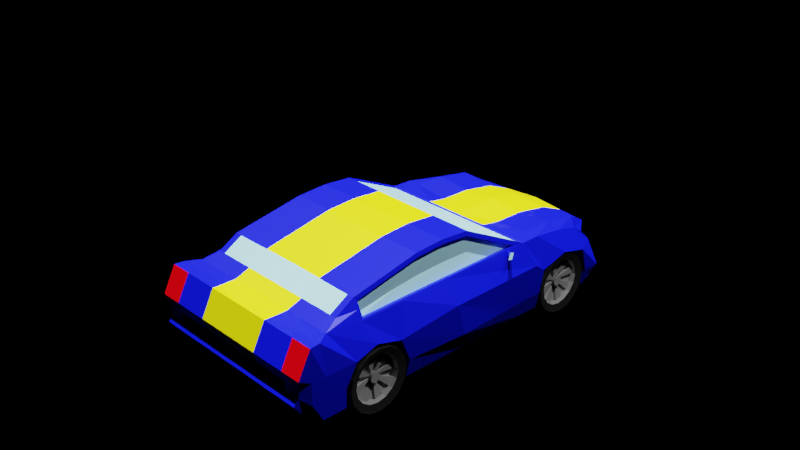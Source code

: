 # Source: car1.blend  (saved by Blender 3.3.6; exported with 4.5.12 LTS)
import bpy
from mathutils import Matrix  # noqa: F401  (used for matrix-valued properties, if any)

bpy.ops.wm.read_factory_settings(use_empty=True)
scene = bpy.context.scene
scene.name = 'Scene'

# ---- collections
col_collection = bpy.data.collections.new('Collection'); scene.collection.children.link(col_collection)

# ---- materials (node trees are filled in below, after node groups)
mat_material_001 = bpy.data.materials.new('Material.001')
mat_material_001.use_transparent_shadow = False
mat_material_002 = bpy.data.materials.new('Material.002')
mat_material_002.use_transparent_shadow = False
mat_material_003 = bpy.data.materials.new('Material.003')
mat_material_003.use_transparent_shadow = False
mat_material_004 = bpy.data.materials.new('Material.004')
mat_material_004.use_transparent_shadow = False
mat_material_005 = bpy.data.materials.new('Material.005')
mat_material_005.use_transparent_shadow = False
mat_material_006 = bpy.data.materials.new('Material.006')
mat_material_006.use_transparent_shadow = False
mat_material_007 = bpy.data.materials.new('Material.007')
mat_material_007.use_transparent_shadow = False
mat_material_008 = bpy.data.materials.new('Material.008')
mat_material_008.use_transparent_shadow = False

# ---- material node trees
mat_material_001.use_nodes = True; mat_material_001.node_tree.nodes.clear()
_N = mat_material_001.node_tree.nodes; _L = mat_material_001.node_tree.links
n0 = _N.new('ShaderNodeBsdfPrincipled'); n0.name = 'Principled BSDF'; n0.location = (10, 300)
n0.distribution = 'GGX'
n0.subsurface_method = 'RANDOM_WALK_SKIN'
n0.inputs[0].default_value = (0.0, 0.003442, 0.7874, 1.0)
n0.inputs[3].default_value = 1.45
n0.inputs[13].default_value = 0.4327
n0.inputs[27].default_value = (0.0, 0.0, 0.0, 1.0)
n0.inputs[28].default_value = 1.0
n1 = _N.new('ShaderNodeOutputMaterial'); n1.name = 'Material Output'; n1.location = (300, 300)
_L.new(n0.outputs[0], n1.inputs[0])
n1.is_active_output = True
mat_material_002.use_nodes = True; mat_material_002.node_tree.nodes.clear()
_N = mat_material_002.node_tree.nodes; _L = mat_material_002.node_tree.links
n0 = _N.new('ShaderNodeOutputMaterial'); n0.name = 'Material Output'; n0.location = (300, 300)
n1 = _N.new('ShaderNodeEmission'); n1.name = 'Emission'; n1.location = (10, 300)
n1.inputs[0].default_value = (0.3021, 0.6687, 1.0, 1.0)
n1.inputs[1].default_value = 5.0
_L.new(n1.outputs[0], n0.inputs[0])
n0.is_active_output = True
mat_material_003.use_nodes = True; mat_material_003.node_tree.nodes.clear()
_N = mat_material_003.node_tree.nodes; _L = mat_material_003.node_tree.links
n0 = _N.new('ShaderNodeBsdfPrincipled'); n0.name = 'Principled BSDF'; n0.location = (10, 300)
n0.distribution = 'GGX'
n0.subsurface_method = 'RANDOM_WALK_SKIN'
n0.inputs[0].default_value = (0.01834, 0.01834, 0.01834, 1.0)
n0.inputs[2].default_value = 0.7212
n0.inputs[3].default_value = 1.45
n0.inputs[13].default_value = 0.125
n0.inputs[27].default_value = (0.0, 0.0, 0.0, 1.0)
n0.inputs[28].default_value = 1.0
n1 = _N.new('ShaderNodeOutputMaterial'); n1.name = 'Material Output'; n1.location = (300, 300)
_L.new(n0.outputs[0], n1.inputs[0])
n1.is_active_output = True
mat_material_004.use_nodes = True; mat_material_004.node_tree.nodes.clear()
_N = mat_material_004.node_tree.nodes; _L = mat_material_004.node_tree.links
n0 = _N.new('ShaderNodeBsdfPrincipled'); n0.name = 'Principled BSDF'; n0.location = (10, 300)
n0.distribution = 'GGX'
n0.subsurface_method = 'RANDOM_WALK_SKIN'
n0.inputs[0].default_value = (0.3694, 0.3694, 0.3694, 1.0)
n0.inputs[2].default_value = 0.2692
n0.inputs[3].default_value = 1.45
n0.inputs[27].default_value = (0.0, 0.0, 0.0, 1.0)
n0.inputs[28].default_value = 1.0
n1 = _N.new('ShaderNodeOutputMaterial'); n1.name = 'Material Output'; n1.location = (300, 300)
_L.new(n0.outputs[0], n1.inputs[0])
n1.is_active_output = True
mat_material_005.use_nodes = True; mat_material_005.node_tree.nodes.clear()
_N = mat_material_005.node_tree.nodes; _L = mat_material_005.node_tree.links
n0 = _N.new('ShaderNodeBsdfPrincipled'); n0.name = 'Principled BSDF'; n0.location = (10, 300)
n0.distribution = 'GGX'
n0.subsurface_method = 'BURLEY'
n0.inputs[0].default_value = (0.3746, 0.7189, 0.8, 1.0)
n0.inputs[3].default_value = 1.45
n0.inputs[27].default_value = (0.0, 0.0, 0.0, 1.0)
n0.inputs[28].default_value = 1.0
n1 = _N.new('ShaderNodeOutputMaterial'); n1.name = 'Material Output'; n1.location = (300, 300)
_L.new(n0.outputs[0], n1.inputs[0])
n1.is_active_output = True
mat_material_006.use_nodes = True; mat_material_006.node_tree.nodes.clear()
_N = mat_material_006.node_tree.nodes; _L = mat_material_006.node_tree.links
n0 = _N.new('ShaderNodeBsdfPrincipled'); n0.name = 'Principled BSDF'; n0.location = (10, 300)
n0.distribution = 'GGX'
n0.subsurface_method = 'RANDOM_WALK_SKIN'
n0.inputs[0].default_value = (0.1833, 0.1833, 0.1833, 1.0)
n0.inputs[3].default_value = 1.45
n0.inputs[27].default_value = (0.0, 0.0, 0.0, 1.0)
n0.inputs[28].default_value = 1.0
n1 = _N.new('ShaderNodeOutputMaterial'); n1.name = 'Material Output'; n1.location = (300, 300)
_L.new(n0.outputs[0], n1.inputs[0])
n1.is_active_output = True
mat_material_007.use_nodes = True; mat_material_007.node_tree.nodes.clear()
_N = mat_material_007.node_tree.nodes; _L = mat_material_007.node_tree.links
n0 = _N.new('ShaderNodeBsdfPrincipled'); n0.name = 'Principled BSDF'; n0.location = (10, 300)
n0.distribution = 'GGX'
n0.subsurface_method = 'RANDOM_WALK_SKIN'
n0.inputs[0].default_value = (0.8, 0.0, 0.003972, 1.0)
n0.inputs[2].default_value = 0.2714
n0.inputs[3].default_value = 1.45
n0.inputs[13].default_value = 0.8714
n0.inputs[27].default_value = (0.0, 0.0, 0.0, 1.0)
n0.inputs[28].default_value = 5.0
n1 = _N.new('ShaderNodeOutputMaterial'); n1.name = 'Material Output'; n1.location = (300, 300)
_L.new(n0.outputs[0], n1.inputs[0])
n1.is_active_output = True
mat_material_008.use_nodes = True; mat_material_008.node_tree.nodes.clear()
_N = mat_material_008.node_tree.nodes; _L = mat_material_008.node_tree.links
n0 = _N.new('ShaderNodeBsdfPrincipled'); n0.name = 'Principled BSDF'; n0.location = (10, 300)
n0.distribution = 'GGX'
n0.subsurface_method = 'RANDOM_WALK_SKIN'
n0.inputs[0].default_value = (0.8, 0.7856, 0.0, 1.0)
n0.inputs[3].default_value = 1.45
n0.inputs[27].default_value = (0.0, 0.0, 0.0, 1.0)
n0.inputs[28].default_value = 1.0
n1 = _N.new('ShaderNodeOutputMaterial'); n1.name = 'Material Output'; n1.location = (300, 300)
_L.new(n0.outputs[0], n1.inputs[0])
n1.is_active_output = True

# ---- cameras
cam_camera = bpy.data.cameras.new('Camera')
cam_camera.clip_end = 100.0
cam_camera.ortho_scale = 7.314

# ---- lights
light_light = bpy.data.lights.new('Light', 'POINT')
light_light.transmission_factor = 0.0
light_light.energy = 1000.0
light_light.shadow_soft_size = 0.1
light_light.shadow_maximum_resolution = 0.006
light_light.use_absolute_resolution = True
light_sun = bpy.data.lights.new('Sun', 'SUN')
light_sun.transmission_factor = 0.0
light_sun.energy = 7.0
light_sun.shadow_soft_size = 0.125

# ---- meshes
me_cube_001 = bpy.data.meshes.new('Cube.001')
me_cube_001.from_pydata([(0.7977, 0.77, -1.033), (0.7977, 0.8283, -0.2105), (0.7977, 1.041, -1.033), (0.7977, 1.05, -0.2134), (0.0, 1.041, -1.033), (0.0, 1.05, -0.2134), (0.0, 0.7759, -1.033), (0.0, 0.8283, -0.2105), (0.7977, -0.8407, -1.033), (0.0, -0.8407, -1.033), (0.7977, -1.198, -1.033), (0.0, -1.198, -1.033), (0.7977, -1.758, -0.1847), (0.7977, -1.63, -0.9814), (0.0, -1.63, -0.9814), (0.0, -1.746, -0.1847), (0.7977, -1.896, -0.1861), (0.7977, -1.896, -0.9814), (0.0, -1.896, -0.9814), (0.0, -1.896, -0.1861), (0.7977, -2.016, -0.1811), (0.7977, -2.016, -0.9523), (0.0, -2.016, -0.9523), (0.0, -2.016, -0.1811), (0.7977, -2.157, -0.4594), (0.7977, -2.174, -0.7418), (0.0, -2.174, -0.7418), (0.0, -2.157, -0.4594), (0.0, 1.413, -0.2199), (0.7977, 1.413, -0.2199), (0.7977, 1.413, -1.033), (0.0, 1.413, -1.033), (0.0, 1.805, -0.2885), (0.7977, 1.805, -0.2885), (0.7977, 1.795, -1.033), (0.0, 1.805, -1.033), (0.0, 2.162, -0.4532), (0.7602, 2.031, -0.4538), (0.7383, 2.052, -1.033), (0.0, 2.118, -1.033), (0.7977, 1.087, -0.5823), (0.7977, -1.244, -0.4721), (0.7977, -0.9436, -0.5571), (0.7977, -1.493, -0.5525), (0.7977, -2.121, -0.5839), (0.0, -2.121, -0.5839), (0.7977, 1.413, -0.494), (0.7977, 1.725, -0.5745), (0.6835, 2.047, -0.5815), (0.0, 2.165, -0.6547), (0.7977, 1.025, -0.836), (0.7977, -1.198, -0.784), (0.7977, -0.8407, -0.8168), (0.7977, -1.625, -0.7795), (0.7977, -2.126, -0.6734), (0.0, -2.126, -0.6734), (0.7977, 1.413, -0.836), (0.7977, 1.794, -0.8526), (0.7378, 2.08, -0.8559), (0.0, 2.141, -0.8637), (0.7977, 0.08467, 0.1493), (0.0, 0.08467, 0.1493), (0.7977, -0.5937, 0.1557), (0.0, -0.5937, 0.1557), (0.7977, -1.383, -0.0009086), (0.0, -1.369, -0.0009086), (0.7977, -1.59, -0.1256), (0.0, -1.59, -0.1256), (1.039, 1.025, -0.836), (0.9865, 1.041, -1.033), (0.9865, 0.7759, -1.033), (0.9482, 1.05, -0.2134), (0.9468, 0.6869, -0.194), (1.039, 0.7709, -0.8304), (1.039, -0.8407, -0.8168), (0.9865, -0.8407, -1.033), (1.039, -1.625, -0.7795), (1.039, -1.63, -0.9814), (0.9455, -0.8409, -0.1992), (0.9386, -1.756, -0.1847), (0.8739, -1.588, -0.1256), (0.9453, -1.334, -0.2047), (1.039, -1.896, -0.7905), (1.039, -1.896, -0.9814), (1.023, -1.896, -0.1861), (1.039, -2.016, -0.7711), (0.9781, -2.016, -0.9523), (1.039, -2.016, -0.1811), (0.9911, -2.126, -0.6734), (0.9781, -2.174, -0.7418), (1.039, -2.157, -0.4594), (0.9255, 1.413, -0.276), (1.039, 1.794, -0.8526), (1.02, 1.79, -1.033), (0.9829, 1.853, -1.02), (0.9148, 1.689, -0.3446), (1.039, 1.992, -0.8471), (0.9125, 1.827, -0.444), (1.039, 1.087, -0.5823), (1.039, 0.9606, -0.4908), (1.039, -1.244, -0.4721), (1.039, -0.9436, -0.5571), (1.039, -1.493, -0.5525), (1.039, -1.853, -0.5404), (1.039, -2.016, -0.5338), (0.9911, -2.121, -0.5839), (1.039, 1.413, -0.494), (1.039, 1.725, -0.5745), (0.9347, 1.931, -0.5512), (0.8702, -0.5896, 0.1077), (0.8695, 0.07557, 0.1015), (0.8827, -1.347, -0.04251), (0.7493, 2.05, -0.4384), (0.6602, 2.059, -0.609), (0.9482, 1.927, -0.5632), (0.9271, 1.811, -0.428), (0.719, 1.97, -0.4765), (0.6423, 1.985, -0.6042), (0.8935, 1.87, -0.574), (0.8713, 1.766, -0.4668), (0.3969, 1.05, -0.249), (0.3969, 0.7759, -1.033), (0.3969, 1.041, -1.033), (0.3969, 0.8283, -0.2105), (0.3969, 1.805, -0.3241), (0.3969, -0.8407, -1.033), (0.3969, -1.198, -1.033), (0.3969, -1.63, -0.9814), (0.3969, -1.752, -0.1847), (0.3969, -1.896, -0.9814), (0.3969, -1.896, -0.1861), (0.3969, -2.016, -0.9523), (0.3969, -2.016, -0.1811), (0.3969, -2.174, -0.7418), (0.3969, -2.157, -0.4594), (0.3969, 1.413, -0.2555), (0.3969, 1.413, -1.033), (0.3969, 1.8, -1.033), (0.3969, 2.111, -0.4532), (0.3673, 2.102, -1.033), (0.3525, 2.147, -0.632), (0.3969, -2.121, -0.5839), (0.3969, -2.126, -0.6734), (0.3671, 2.122, -0.8598), (0.3969, 0.08467, 0.1493), (0.3969, -0.5937, 0.1557), (0.3969, -1.376, -0.0009086), (0.3969, -1.59, -0.1256), (0.3866, 2.077, -0.488), (0.6388, 2.046, -0.4787), (0.5827, 2.071, -0.586), (0.0, 2.137, -0.488), (0.0, 2.127, -0.6148), (0.3587, 2.109, -0.6005), (0.7206, 2.06, -0.893), (0.721, 2.019, -0.9815), (0.3741, 2.067, -0.9815), (0.0, 2.083, -0.9815), (0.0, 2.104, -0.8969), (1.002, 1.905, -0.9752), (0.3739, 2.094, -0.895), (1.002, 1.962, -0.8886), (0.7147, 2.039, -0.8843), (0.7151, 1.999, -0.9728), (0.9962, 1.894, -0.9665), (0.9962, 1.957, -0.8799), (0.3978, 0.8104, -0.2207), (0.0, 0.8104, -0.2207), (0.826, 0.07271, 0.1362), (0.7629, 0.07271, 0.1362), (0.7629, 0.8104, -0.2207), (0.9183, 0.8104, -0.2207), (0.3978, 0.07271, 0.1362), (0.0, 0.07271, 0.1362), (0.7977, -0.005445, -1.033), (0.0, -0.005445, -1.033), (0.0, -0.2525, 0.1756), (0.7977, -0.2525, 0.1756), (0.9462, -0.2457, -0.1964), (0.9865, -0.005445, -1.033), (1.072, -0.2294, -0.466), (1.078, -0.1364, -0.8236), (0.8694, -0.2529, 0.1272), (0.3969, -0.2525, 0.1756), (0.3969, -0.005445, -1.033), (0.9544, -0.2456, -0.2131), (0.9544, 0.8283, -0.2105), (0.9544, -1.365, -0.2216), (0.9544, -0.8407, -0.2158), (0.8613, -0.2525, 0.1756), (0.8613, 0.08467, 0.1493), (0.8739, -1.382, -0.0009086), (0.8613, -0.5937, 0.1557), (0.8271, -0.5892, 0.09618), (0.9024, -0.8405, -0.2108), (0.9031, -0.2453, -0.2079), (0.8263, -0.2525, 0.1156), (0.9037, 0.6873, -0.2056), (0.9022, -1.334, -0.2163), (0.8264, 0.07596, 0.08997), (0.8396, -1.346, -0.05407), (1.026, 1.752, -0.8694), (1.026, 1.725, -0.7386), (1.026, 1.651, -0.6277), (1.026, 1.541, -0.5536), (1.026, 1.41, -0.5276), (1.026, 1.279, -0.5536), (1.026, 1.168, -0.6277), (1.026, 1.094, -0.7386), (1.026, 1.068, -0.8694), (1.026, 1.094, -1.0), (1.026, 1.168, -1.111), (1.026, 1.279, -1.185), (1.026, 1.41, -1.211), (1.026, 1.541, -1.185), (1.026, 1.651, -1.111), (1.026, 1.725, -1.0), (0.8089, 1.752, -0.8694), (0.8089, 1.725, -0.7386), (0.8089, 1.651, -0.6277), (0.8089, 1.541, -0.5536), (0.8089, 1.41, -0.5276), (0.8089, 1.279, -0.5536), (0.8089, 1.168, -0.6277), (0.8089, 1.094, -0.7386), (0.8089, 1.068, -0.8694), (0.8089, 1.094, -1.0), (0.8089, 1.168, -1.111), (0.8089, 1.279, -1.185), (0.8089, 1.41, -1.211), (0.8089, 1.541, -1.185), (0.8089, 1.651, -1.111), (0.8089, 1.725, -1.0), (1.0, 1.671, -0.8694), (1.0, 1.651, -0.7695), (1.0, 1.594, -0.6849), (1.0, 1.51, -0.6283), (1.0, 1.41, -0.6084), (1.0, 1.31, -0.6283), (1.0, 1.225, -0.6849), (1.0, 1.169, -0.7695), (1.0, 1.149, -0.8694), (1.0, 1.169, -0.9692), (1.0, 1.225, -1.054), (1.0, 1.31, -1.11), (1.0, 1.41, -1.13), (1.0, 1.51, -1.11), (1.0, 1.594, -1.054), (1.0, 1.651, -0.9692), (0.8346, 1.671, -0.8694), (0.8346, 1.651, -0.7695), (0.8346, 1.594, -0.6849), (0.8346, 1.51, -0.6283), (0.8346, 1.41, -0.6084), (0.8346, 1.31, -0.6283), (0.8346, 1.225, -0.6849), (0.8346, 1.169, -0.7695), (0.8346, 1.149, -0.8694), (0.8346, 1.169, -0.9692), (0.8346, 1.225, -1.054), (0.8346, 1.31, -1.11), (0.8346, 1.41, -1.13), (0.8346, 1.51, -1.11), (0.8346, 1.594, -1.054), (0.8346, 1.651, -0.9692), (0.9634, 1.656, -0.8694), (0.9634, 1.637, -0.7753), (0.9634, 1.584, -0.6955), (0.9634, 1.504, -0.6422), (0.9634, 1.41, -0.6235), (0.9634, 1.316, -0.6422), (0.9634, 1.236, -0.6955), (0.9634, 1.183, -0.7753), (0.9634, 1.164, -0.8694), (0.9634, 1.183, -0.9634), (0.9634, 1.236, -1.043), (0.9634, 1.316, -1.096), (0.9634, 1.41, -1.115), (0.9634, 1.504, -1.096), (0.9634, 1.584, -1.043), (0.9634, 1.637, -0.9634), (0.8523, 1.656, -0.8694), (0.8523, 1.637, -0.7753), (0.8523, 1.584, -0.6955), (0.8523, 1.504, -0.6422), (0.8523, 1.41, -0.6235), (0.8523, 1.316, -0.6422), (0.8523, 1.236, -0.6955), (0.8523, 1.183, -0.7753), (0.8523, 1.164, -0.8694), (0.8523, 1.183, -0.9634), (0.8523, 1.236, -1.043), (0.8523, 1.316, -1.096), (0.8523, 1.41, -1.115), (0.8523, 1.504, -1.096), (0.8523, 1.584, -1.043), (0.8523, 1.637, -0.9634), (0.937, 1.656, -0.8694), (0.937, 1.637, -0.7753), (0.937, 1.584, -0.6955), (0.937, 1.504, -0.6422), (0.937, 1.41, -0.6235), (0.937, 1.316, -0.6422), (0.937, 1.236, -0.6955), (0.937, 1.183, -0.7753), (0.937, 1.164, -0.8694), (0.937, 1.183, -0.9634), (0.937, 1.236, -1.043), (0.937, 1.316, -1.096), (0.937, 1.41, -1.115), (0.937, 1.504, -1.096), (0.937, 1.584, -1.043), (0.937, 1.637, -0.9634), (0.838, 1.656, -0.8694), (0.838, 1.637, -0.7753), (0.838, 1.584, -0.6955), (0.838, 1.504, -0.6422), (0.838, 1.41, -0.6235), (0.838, 1.316, -0.6422), (0.838, 1.236, -0.6955), (0.838, 1.183, -0.7753), (0.838, 1.164, -0.8694), (0.838, 1.183, -0.9634), (0.838, 1.236, -1.043), (0.838, 1.316, -1.096), (0.838, 1.41, -1.115), (0.838, 1.504, -1.096), (0.838, 1.584, -1.043), (0.838, 1.637, -0.9634), (0.9132, 1.464, -0.8694), (0.9132, 1.46, -0.8484), (0.9132, 1.448, -0.8307), (0.9132, 1.431, -0.8188), (0.9132, 1.41, -0.8147), (0.9132, 1.389, -0.8188), (0.9132, 1.371, -0.8307), (0.9132, 1.359, -0.8484), (0.9132, 1.355, -0.8694), (0.9132, 1.359, -0.8903), (0.9132, 1.371, -0.908), (0.9132, 1.389, -0.9199), (0.9132, 1.41, -0.924), (0.9132, 1.431, -0.9199), (0.9132, 1.448, -0.908), (0.9132, 1.46, -0.8903), (0.8995, 1.464, -0.8694), (0.8995, 1.46, -0.8484), (0.8995, 1.448, -0.8307), (0.8995, 1.431, -0.8188), (0.8995, 1.41, -0.8147), (0.8995, 1.389, -0.8188), (0.8995, 1.371, -0.8307), (0.8995, 1.359, -0.8484), (0.8995, 1.355, -0.8694), (0.8995, 1.359, -0.8903), (0.8995, 1.371, -0.908), (0.8995, 1.389, -0.9199), (0.8995, 1.41, -0.924), (0.8995, 1.431, -0.9199), (0.8995, 1.448, -0.908), (0.8995, 1.46, -0.8903), (0.9725, 1.464, -0.8694), (0.9725, 1.46, -0.8484), (0.9725, 1.448, -0.8307), (0.9725, 1.431, -0.8188), (0.9725, 1.41, -0.8147), (0.9725, 1.389, -0.8188), (0.9725, 1.371, -0.8307), (0.9725, 1.359, -0.8484), (0.9725, 1.355, -0.8694), (0.9725, 1.359, -0.8903), (0.9725, 1.371, -0.908), (0.9725, 1.389, -0.9199), (0.9725, 1.41, -0.924), (0.9725, 1.431, -0.9199), (0.9725, 1.448, -0.908), (0.9725, 1.46, -0.8903), (0.8402, 1.464, -0.8694), (0.8402, 1.46, -0.8484), (0.8402, 1.448, -0.8307), (0.8402, 1.431, -0.8188), (0.8402, 1.41, -0.8147), (0.8402, 1.389, -0.8188), (0.8402, 1.371, -0.8307), (0.8402, 1.359, -0.8484), (0.8402, 1.355, -0.8694), (0.8402, 1.359, -0.8903), (0.8402, 1.371, -0.908), (0.8402, 1.389, -0.9199), (0.8402, 1.41, -0.924), (0.8402, 1.431, -0.9199), (0.8402, 1.448, -0.908), (0.8402, 1.46, -0.8903), (0.9334, 1.459, -0.849), (0.9334, 1.463, -0.8694), (0.9334, 1.43, -0.8201), (0.9334, 1.447, -0.8317), (0.9334, 1.389, -0.8201), (0.9334, 1.41, -0.8161), (0.9334, 1.361, -0.849), (0.9334, 1.372, -0.8317), (0.9334, 1.361, -0.8898), (0.9334, 1.356, -0.8694), (0.9334, 1.389, -0.9186), (0.9334, 1.372, -0.907), (0.9334, 1.43, -0.9186), (0.9334, 1.41, -0.9227), (0.9334, 1.459, -0.8898), (0.9334, 1.447, -0.907), (0.9195, 1.389, -0.8201), (0.9195, 1.41, -0.8161), (0.9195, 1.43, -0.8201), (0.9195, 1.463, -0.8694), (0.9195, 1.447, -0.8317), (0.9195, 1.459, -0.849), (0.9195, 1.459, -0.8898), (0.9195, 1.447, -0.907), (0.9195, 1.361, -0.849), (0.9195, 1.372, -0.8317), (0.9195, 1.361, -0.8898), (0.9195, 1.356, -0.8694), (0.9195, 1.389, -0.9186), (0.9195, 1.372, -0.907), (0.9195, 1.43, -0.9186), (0.9195, 1.41, -0.9227), (1.041, -0.8862, -0.8694), (1.041, -0.9122, -0.7386), (1.041, -0.9863, -0.6277), (1.041, -1.097, -0.5536), (1.041, -1.228, -0.5276), (1.041, -1.359, -0.5536), (1.041, -1.47, -0.6277), (1.041, -1.544, -0.7386), (1.041, -1.57, -0.8694), (1.041, -1.544, -1.0), (1.041, -1.47, -1.111), (1.041, -1.359, -1.185), (1.041, -1.228, -1.211), (1.041, -1.097, -1.185), (1.041, -0.9863, -1.111), (1.041, -0.9122, -1.0), (0.824, -0.8862, -0.8694), (0.824, -0.9122, -0.7386), (0.824, -0.9863, -0.6277), (0.824, -1.097, -0.5536), (0.824, -1.228, -0.5276), (0.824, -1.359, -0.5536), (0.824, -1.47, -0.6277), (0.824, -1.544, -0.7386), (0.824, -1.57, -0.8694), (0.824, -1.544, -1.0), (0.824, -1.47, -1.111), (0.824, -1.359, -1.185), (0.824, -1.228, -1.211), (0.824, -1.097, -1.185), (0.824, -0.9863, -1.111), (0.824, -0.9122, -1.0), (1.015, -0.967, -0.8694), (1.015, -0.9869, -0.7695), (1.015, -1.043, -0.6849), (1.015, -1.128, -0.6283), (1.015, -1.228, -0.6084), (1.015, -1.328, -0.6283), (1.015, -1.412, -0.6849), (1.015, -1.469, -0.7695), (1.015, -1.489, -0.8694), (1.015, -1.469, -0.9692), (1.015, -1.412, -1.054), (1.015, -1.328, -1.11), (1.015, -1.228, -1.13), (1.015, -1.128, -1.11), (1.015, -1.043, -1.054), (1.015, -0.9869, -0.9692), (0.8496, -0.967, -0.8694), (0.8496, -0.9869, -0.7695), (0.8496, -1.043, -0.6849), (0.8496, -1.128, -0.6283), (0.8496, -1.228, -0.6084), (0.8496, -1.328, -0.6283), (0.8496, -1.412, -0.6849), (0.8496, -1.469, -0.7695), (0.8496, -1.489, -0.8694), (0.8496, -1.469, -0.9692), (0.8496, -1.412, -1.054), (0.8496, -1.328, -1.11), (0.8496, -1.228, -1.13), (0.8496, -1.128, -1.11), (0.8496, -1.043, -1.054), (0.8496, -0.9869, -0.9692), (0.9785, -0.9821, -0.8694), (0.9785, -1.001, -0.7753), (0.9785, -1.054, -0.6955), (0.9785, -1.134, -0.6422), (0.9785, -1.228, -0.6235), (0.9785, -1.322, -0.6422), (0.9785, -1.402, -0.6955), (0.9785, -1.455, -0.7753), (0.9785, -1.474, -0.8694), (0.9785, -1.455, -0.9634), (0.9785, -1.402, -1.043), (0.9785, -1.322, -1.096), (0.9785, -1.228, -1.115), (0.9785, -1.134, -1.096), (0.9785, -1.054, -1.043), (0.9785, -1.001, -0.9634), (0.8674, -0.9821, -0.8694), (0.8674, -1.001, -0.7753), (0.8674, -1.054, -0.6955), (0.8674, -1.134, -0.6422), (0.8674, -1.228, -0.6235), (0.8674, -1.322, -0.6422), (0.8674, -1.402, -0.6955), (0.8674, -1.455, -0.7753), (0.8674, -1.474, -0.8694), (0.8674, -1.455, -0.9634), (0.8674, -1.402, -1.043), (0.8674, -1.322, -1.096), (0.8674, -1.228, -1.115), (0.8674, -1.134, -1.096), (0.8674, -1.054, -1.043), (0.8674, -1.001, -0.9634), (0.9521, -0.9821, -0.8694), (0.9521, -1.001, -0.7753), (0.9521, -1.054, -0.6955), (0.9521, -1.134, -0.6422), (0.9521, -1.228, -0.6235), (0.9521, -1.322, -0.6422), (0.9521, -1.402, -0.6955), (0.9521, -1.455, -0.7753), (0.9521, -1.474, -0.8694), (0.9521, -1.455, -0.9634), (0.9521, -1.402, -1.043), (0.9521, -1.322, -1.096), (0.9521, -1.228, -1.115), (0.9521, -1.134, -1.096), (0.9521, -1.054, -1.043), (0.9521, -1.001, -0.9634), (0.8531, -0.9821, -0.8694), (0.8531, -1.001, -0.7753), (0.8531, -1.054, -0.6955), (0.8531, -1.134, -0.6422), (0.8531, -1.228, -0.6235), (0.8531, -1.322, -0.6422), (0.8531, -1.402, -0.6955), (0.8531, -1.455, -0.7753), (0.8531, -1.474, -0.8694), (0.8531, -1.455, -0.9634), (0.8531, -1.402, -1.043), (0.8531, -1.322, -1.096), (0.8531, -1.228, -1.115), (0.8531, -1.134, -1.096), (0.8531, -1.054, -1.043), (0.8531, -1.001, -0.9634), (0.9282, -1.173, -0.8694), (0.9282, -1.177, -0.8484), (0.9282, -1.189, -0.8307), (0.9282, -1.207, -0.8188), (0.9282, -1.228, -0.8147), (0.9282, -1.249, -0.8188), (0.9282, -1.267, -0.8307), (0.9282, -1.278, -0.8484), (0.9282, -1.283, -0.8694), (0.9282, -1.278, -0.8903), (0.9282, -1.267, -0.908), (0.9282, -1.249, -0.9199), (0.9282, -1.228, -0.924), (0.9282, -1.207, -0.9199), (0.9282, -1.189, -0.908), (0.9282, -1.177, -0.8903), (0.9146, -1.173, -0.8694), (0.9146, -1.177, -0.8484), (0.9146, -1.189, -0.8307), (0.9146, -1.207, -0.8188), (0.9146, -1.228, -0.8147), (0.9146, -1.249, -0.8188), (0.9146, -1.267, -0.8307), (0.9146, -1.278, -0.8484), (0.9146, -1.283, -0.8694), (0.9146, -1.278, -0.8903), (0.9146, -1.267, -0.908), (0.9146, -1.249, -0.9199), (0.9146, -1.228, -0.924), (0.9146, -1.207, -0.9199), (0.9146, -1.189, -0.908), (0.9146, -1.177, -0.8903), (0.9875, -1.173, -0.8694), (0.9875, -1.177, -0.8484), (0.9875, -1.189, -0.8307), (0.9875, -1.207, -0.8188), (0.9875, -1.228, -0.8147), (0.9875, -1.249, -0.8188), (0.9875, -1.267, -0.8307), (0.9875, -1.278, -0.8484), (0.9875, -1.283, -0.8694), (0.9875, -1.278, -0.8903), (0.9875, -1.267, -0.908), (0.9875, -1.249, -0.9199), (0.9875, -1.228, -0.924), (0.9875, -1.207, -0.9199), (0.9875, -1.189, -0.908), (0.9875, -1.177, -0.8903), (0.8553, -1.173, -0.8694), (0.8553, -1.177, -0.8484), (0.8553, -1.189, -0.8307), (0.8553, -1.207, -0.8188), (0.8553, -1.228, -0.8147), (0.8553, -1.249, -0.8188), (0.8553, -1.267, -0.8307), (0.8553, -1.278, -0.8484), (0.8553, -1.283, -0.8694), (0.8553, -1.278, -0.8903), (0.8553, -1.267, -0.908), (0.8553, -1.249, -0.9199), (0.8553, -1.228, -0.924), (0.8553, -1.207, -0.9199), (0.8553, -1.189, -0.908), (0.8553, -1.177, -0.8903), (0.9485, -1.179, -0.849), (0.9485, -1.175, -0.8694), (0.9485, -1.208, -0.8201), (0.9485, -1.19, -0.8317), (0.9485, -1.248, -0.8201), (0.9485, -1.228, -0.8161), (0.9485, -1.277, -0.849), (0.9485, -1.266, -0.8317), (0.9485, -1.277, -0.8898), (0.9485, -1.281, -0.8694), (0.9485, -1.248, -0.9186), (0.9485, -1.266, -0.907), (0.9485, -1.208, -0.9186), (0.9485, -1.228, -0.9227), (0.9485, -1.179, -0.8898), (0.9485, -1.19, -0.907), (0.9346, -1.248, -0.8201), (0.9346, -1.228, -0.8161), (0.9346, -1.208, -0.8201), (0.9346, -1.175, -0.8694), (0.9346, -1.19, -0.8317), (0.9346, -1.179, -0.849), (0.9346, -1.179, -0.8898), (0.9346, -1.19, -0.907), (0.9346, -1.277, -0.849), (0.9346, -1.266, -0.8317), (0.9346, -1.277, -0.8898), (0.9346, -1.281, -0.8694), (0.9346, -1.248, -0.9186), (0.9346, -1.266, -0.907), (0.9346, -1.208, -0.9186), (0.9346, -1.228, -0.9227), (0.0, -1.67, -0.1559), (0.7977, -1.676, -0.1559), (0.907, -1.674, -0.1559), (0.909, 0.4659, -0.03517), (0.9151, -1.374, -0.114), (0.3969, -1.673, -0.1559), (0.7629, 0.4509, -0.04675), (0.0, 0.4509, -0.04675), (0.8733, 0.4509, -0.04675), (0.3978, 0.4509, -0.04675), (0.9091, 0.389, -0.04999), (0.9148, -1.34, -0.1257), (0.8657, -0.718, -0.06118), (0.8657, -0.2488, -0.05025), (0.866, 0.3894, -0.06155), (0.8717, -1.34, -0.1372), (0.9124, 0.6614, -0.2253), (0.9155, 0.6166, -0.2264), (0.9332, 0.6687, -0.2608), (0.9336, 0.6059, -0.2552), (1.017, 0.5689, -0.2153), (1.027, 0.5247, -0.2099), (1.038, 0.5741, -0.251), (1.046, 0.5123, -0.2377), (1.035, 0.5753, -0.2091), (1.034, 0.5361, -0.1893), (1.054, 0.58, -0.2418), (1.051, 0.4905, -0.248), (1.067, 0.584, -0.1896), (1.106, 0.5076, -0.144), (1.086, 0.5887, -0.2222), (1.124, 0.462, -0.2027)], [], [(122, 4, 31, 136), (24, 44, 105, 90), (122, 2, 0, 121), (120, 5, 7, 123), (60, 190, 168, 169), (125, 8, 10, 126), (184, 174, 8, 125), (44, 54, 88, 105), (126, 10, 13, 127), (25, 21, 86, 89), (64, 66, 80, 191), (128, 15, 19, 130), (17, 13, 77, 83), (654, 650, 66, 147), (130, 19, 23, 132), (20, 24, 90, 87), (127, 13, 17, 129), (132, 23, 27, 134), (33, 29, 91, 95), (129, 17, 21, 131), (141, 134, 27, 45), (12, 16, 84, 79), (131, 21, 25, 133), (56, 30, 34, 57), (120, 3, 29, 135), (50, 2, 30, 56), (124, 33, 112, 138), (136, 31, 35, 137), (135, 29, 33, 124), (112, 113, 150, 149), (46, 47, 107, 106), (137, 35, 39, 139), (34, 38, 94, 93), (143, 140, 113, 58), (62, 64, 191, 192), (53, 43, 102, 76), (40, 46, 106, 98), (142, 141, 45, 55), (650, 12, 79, 651), (42, 52, 74, 101), (51, 41, 43, 53), (52, 42, 41, 51), (57, 34, 93, 92), (177, 62, 192, 189), (54, 25, 89, 88), (174, 0, 70, 179), (8, 52, 51, 10), (10, 51, 53, 13), (29, 3, 71, 91), (50, 40, 98, 68), (133, 142, 55, 26), (3, 1, 186, 71), (139, 39, 157, 156), (21, 17, 83, 86), (40, 50, 56, 46), (46, 56, 57, 47), (183, 176, 63, 145), (145, 63, 65, 146), (146, 65, 67, 147), (37, 97, 119, 116), (652, 186, 171, 657), (98, 71, 186, 99), (178, 72, 197, 195), (180, 185, 188, 101), (110, 182, 196, 199), (101, 188, 187, 100), (100, 187, 79, 102), (102, 79, 84, 103), (103, 84, 87, 104), (104, 87, 90, 105), (92, 93, 94, 96), (95, 107, 114, 115), (71, 98, 106, 91), (91, 106, 107, 95), (85, 104, 105, 88), (82, 103, 104, 85), (76, 102, 103, 82), (181, 180, 101, 74), (68, 98, 99, 73), (69, 68, 73, 70), (179, 181, 74, 75), (77, 76, 82, 83), (83, 82, 85, 86), (86, 85, 88, 89), (107, 92, 96, 114), (651, 653, 191, 80), (52, 8, 75, 74), (38, 139, 156, 155), (43, 41, 100, 102), (47, 57, 92, 107), (41, 42, 101, 100), (58, 113, 114, 96), (2, 50, 68, 69), (13, 53, 76, 77), (16, 20, 87, 84), (112, 33, 95, 115), (0, 2, 69, 70), (37, 48, 113, 112), (48, 108, 114, 113), (97, 37, 112, 115), (108, 97, 115, 114), (117, 116, 119, 118), (48, 37, 116, 117), (97, 108, 118, 119), (108, 48, 117, 118), (186, 1, 170, 171), (64, 146, 147, 66), (62, 145, 146, 64), (177, 183, 145, 62), (59, 143, 160, 158), (25, 54, 142, 133), (54, 44, 141, 142), (59, 49, 140, 143), (34, 137, 139, 38), (138, 112, 149, 148), (28, 135, 124, 32), (30, 136, 137, 34), (32, 124, 138, 36), (5, 120, 135, 28), (22, 131, 133, 26), (44, 24, 134, 141), (18, 129, 131, 22), (20, 132, 134, 24), (14, 127, 129, 18), (16, 130, 132, 20), (649, 654, 147, 67), (12, 128, 130, 16), (11, 126, 127, 14), (175, 184, 125, 9), (9, 125, 126, 11), (3, 120, 123, 1), (4, 122, 121, 6), (2, 122, 136, 30), (153, 148, 149, 150), (152, 151, 148, 153), (140, 49, 152, 153), (36, 138, 148, 151), (113, 140, 153, 150), (156, 160, 154, 155), (155, 154, 162, 163), (157, 158, 160, 156), (143, 58, 154, 160), (96, 94, 159, 161), (94, 38, 155, 159), (58, 96, 161, 154), (163, 162, 165, 164), (161, 159, 164, 165), (159, 155, 163, 164), (154, 161, 165, 162), (655, 169, 168, 657), (658, 656, 173, 172), (655, 658, 172, 169), (61, 144, 172, 173), (144, 60, 169, 172), (1, 123, 166, 170), (123, 7, 167, 166), (6, 121, 184, 175), (60, 144, 183, 177), (70, 73, 181, 179), (73, 99, 180, 181), (659, 110, 199, 663), (99, 186, 185, 180), (144, 61, 176, 183), (8, 174, 179, 75), (60, 177, 189, 190), (121, 0, 174, 184), (72, 178, 185, 186), (78, 81, 187, 188), (182, 110, 190, 189), (111, 109, 192, 191), (659, 72, 186, 652), (660, 111, 191, 653), (178, 78, 188, 185), (109, 182, 189, 192), (664, 661, 193, 200), (662, 663, 199, 196), (661, 662, 196, 193), (182, 109, 193, 196), (660, 81, 198, 664), (109, 111, 200, 193), (81, 78, 194, 198), (78, 178, 195, 194), (214, 230, 229, 213), (207, 223, 222, 206), (215, 231, 230, 214), (208, 224, 223, 207), (216, 232, 231, 215), (209, 225, 224, 208), (202, 218, 217, 201), (201, 217, 232, 216), (210, 226, 225, 209), (203, 219, 218, 202), (211, 227, 226, 210), (204, 220, 219, 203), (212, 228, 227, 211), (205, 221, 220, 204), (213, 229, 228, 212), (206, 222, 221, 205), (262, 263, 295, 294), (236, 235, 267, 268), (233, 248, 280, 265), (261, 262, 294, 293), (235, 234, 266, 267), (248, 247, 279, 280), (260, 261, 293, 292), (234, 233, 265, 266), (247, 246, 278, 279), (259, 260, 292, 291), (246, 245, 277, 278), (258, 259, 291, 290), (245, 244, 276, 277), (257, 258, 290, 289), (244, 243, 275, 276), (256, 257, 289, 288), (211, 210, 242, 243), (224, 225, 257, 256), (212, 211, 243, 244), (225, 226, 258, 257), (213, 212, 244, 245), (226, 227, 259, 258), (214, 213, 245, 246), (227, 228, 260, 259), (215, 214, 246, 247), (202, 201, 233, 234), (228, 229, 261, 260), (216, 215, 247, 248), (203, 202, 234, 235), (229, 230, 262, 261), (201, 216, 248, 233), (204, 203, 235, 236), (230, 231, 263, 262), (217, 218, 250, 249), (205, 204, 236, 237), (231, 232, 264, 263), (218, 219, 251, 250), (206, 205, 237, 238), (232, 217, 249, 264), (219, 220, 252, 251), (207, 206, 238, 239), (220, 221, 253, 252), (208, 207, 239, 240), (221, 222, 254, 253), (209, 208, 240, 241), (222, 223, 255, 254), (210, 209, 241, 242), (223, 224, 256, 255), (306, 274, 401, 419), (284, 285, 317, 316), (271, 270, 302, 303), (283, 284, 316, 315), (296, 281, 313, 328), (297, 298, 414, 412), (282, 283, 315, 314), (295, 296, 328, 327), (269, 268, 300, 301), (281, 282, 314, 313), (294, 295, 327, 326), (276, 275, 404, 403), (265, 280, 312, 297), (293, 294, 326, 325), (267, 266, 298, 299), (269, 301, 410, 398), (249, 250, 282, 281), (237, 236, 268, 269), (263, 264, 296, 295), (250, 251, 283, 282), (238, 237, 269, 270), (264, 249, 281, 296), (251, 252, 284, 283), (239, 238, 270, 271), (252, 253, 285, 284), (240, 239, 271, 272), (253, 254, 286, 285), (241, 240, 272, 273), (254, 255, 287, 286), (242, 241, 273, 274), (255, 256, 288, 287), (243, 242, 274, 275), (309, 308, 340, 341), (321, 322, 354, 353), (308, 307, 339, 340), (320, 321, 353, 352), (307, 306, 338, 339), (319, 320, 352, 351), (306, 305, 337, 338), (318, 319, 351, 350), (305, 304, 336, 337), (317, 318, 350, 349), (304, 303, 335, 336), (316, 317, 349, 348), (303, 302, 334, 335), (315, 316, 348, 347), (328, 313, 345, 360), (302, 301, 333, 334), (285, 286, 318, 317), (273, 272, 304, 305), (286, 287, 319, 318), (309, 310, 423, 424), (287, 288, 320, 319), (275, 274, 306, 307), (288, 289, 321, 320), (273, 305, 420, 402), (289, 290, 322, 321), (277, 276, 308, 309), (290, 291, 323, 322), (274, 273, 402, 401), (291, 292, 324, 323), (279, 278, 310, 311), (307, 308, 421, 422), (292, 293, 325, 324), (344, 343, 375, 376), (356, 357, 389, 388), (330, 329, 361, 362), (343, 342, 374, 375), (355, 356, 388, 387), (342, 341, 373, 374), (354, 355, 387, 386), (341, 340, 372, 373), (353, 354, 386, 385), (340, 339, 371, 372), (352, 353, 385, 384), (339, 338, 370, 371), (351, 352, 384, 383), (338, 337, 369, 370), (350, 351, 383, 382), (337, 336, 368, 369), (322, 323, 355, 354), (310, 309, 341, 342), (323, 324, 356, 355), (311, 310, 342, 343), (298, 297, 329, 330), (324, 325, 357, 356), (312, 311, 343, 344), (299, 298, 330, 331), (325, 326, 358, 357), (297, 312, 344, 329), (300, 299, 331, 332), (326, 327, 359, 358), (313, 314, 346, 345), (301, 300, 332, 333), (327, 328, 360, 359), (314, 315, 347, 346), (374, 373, 389, 390), (367, 366, 382, 383), (375, 374, 390, 391), (368, 367, 383, 384), (376, 375, 391, 392), (369, 368, 384, 385), (362, 361, 377, 378), (361, 376, 392, 377), (370, 369, 385, 386), (363, 362, 378, 379), (371, 370, 386, 387), (364, 363, 379, 380), (372, 371, 387, 388), (365, 364, 380, 381), (373, 372, 388, 389), (366, 365, 381, 382), (331, 330, 362, 363), (357, 358, 390, 389), (329, 344, 376, 361), (332, 331, 363, 364), (358, 359, 391, 390), (345, 346, 378, 377), (333, 332, 364, 365), (359, 360, 392, 391), (346, 347, 379, 378), (334, 333, 365, 366), (360, 345, 377, 392), (347, 348, 380, 379), (335, 334, 366, 367), (348, 349, 381, 380), (336, 335, 367, 368), (349, 350, 382, 381), (362, 363, 364, 365, 366, 367, 368, 369, 370, 371, 372, 373, 374, 375, 376, 361), (399, 400, 418, 417), (397, 398, 410, 409), (395, 396, 413, 411), (407, 408, 416, 415), (401, 402, 420, 419), (403, 404, 422, 421), (405, 406, 424, 423), (393, 394, 412, 414), (311, 312, 415, 416), (278, 277, 406, 405), (299, 300, 411, 413), (275, 307, 422, 404), (300, 268, 395, 411), (266, 265, 394, 393), (280, 279, 408, 407), (265, 297, 412, 394), (301, 302, 409, 410), (308, 276, 403, 421), (268, 267, 396, 395), (303, 304, 417, 418), (277, 309, 424, 406), (267, 299, 413, 396), (270, 269, 398, 397), (298, 266, 393, 414), (271, 303, 418, 400), (305, 306, 419, 420), (310, 278, 405, 423), (312, 280, 407, 415), (272, 271, 400, 399), (302, 270, 397, 409), (304, 272, 399, 417), (279, 311, 416, 408), (438, 454, 453, 437), (431, 447, 446, 430), (439, 455, 454, 438), (432, 448, 447, 431), (440, 456, 455, 439), (433, 449, 448, 432), (426, 442, 441, 425), (425, 441, 456, 440), (434, 450, 449, 433), (427, 443, 442, 426), (435, 451, 450, 434), (428, 444, 443, 427), (436, 452, 451, 435), (429, 445, 444, 428), (437, 453, 452, 436), (430, 446, 445, 429), (486, 487, 519, 518), (460, 459, 491, 492), (457, 472, 504, 489), (485, 486, 518, 517), (459, 458, 490, 491), (472, 471, 503, 504), (484, 485, 517, 516), (458, 457, 489, 490), (471, 470, 502, 503), (483, 484, 516, 515), (470, 469, 501, 502), (482, 483, 515, 514), (469, 468, 500, 501), (481, 482, 514, 513), (468, 467, 499, 500), (480, 481, 513, 512), (435, 434, 466, 467), (448, 449, 481, 480), (436, 435, 467, 468), (449, 450, 482, 481), (437, 436, 468, 469), (450, 451, 483, 482), (438, 437, 469, 470), (451, 452, 484, 483), (439, 438, 470, 471), (426, 425, 457, 458), (452, 453, 485, 484), (440, 439, 471, 472), (427, 426, 458, 459), (453, 454, 486, 485), (425, 440, 472, 457), (428, 427, 459, 460), (454, 455, 487, 486), (441, 442, 474, 473), (429, 428, 460, 461), (455, 456, 488, 487), (442, 443, 475, 474), (430, 429, 461, 462), (456, 441, 473, 488), (443, 444, 476, 475), (431, 430, 462, 463), (444, 445, 477, 476), (432, 431, 463, 464), (445, 446, 478, 477), (433, 432, 464, 465), (446, 447, 479, 478), (434, 433, 465, 466), (447, 448, 480, 479), (530, 498, 625, 643), (508, 509, 541, 540), (495, 494, 526, 527), (507, 508, 540, 539), (520, 505, 537, 552), (521, 522, 638, 636), (506, 507, 539, 538), (519, 520, 552, 551), (493, 492, 524, 525), (505, 506, 538, 537), (518, 519, 551, 550), (500, 499, 628, 627), (489, 504, 536, 521), (517, 518, 550, 549), (491, 490, 522, 523), (493, 525, 634, 622), (473, 474, 506, 505), (461, 460, 492, 493), (487, 488, 520, 519), (474, 475, 507, 506), (462, 461, 493, 494), (488, 473, 505, 520), (475, 476, 508, 507), (463, 462, 494, 495), (476, 477, 509, 508), (464, 463, 495, 496), (477, 478, 510, 509), (465, 464, 496, 497), (478, 479, 511, 510), (466, 465, 497, 498), (479, 480, 512, 511), (467, 466, 498, 499), (533, 532, 564, 565), (545, 546, 578, 577), (532, 531, 563, 564), (544, 545, 577, 576), (531, 530, 562, 563), (543, 544, 576, 575), (530, 529, 561, 562), (542, 543, 575, 574), (529, 528, 560, 561), (541, 542, 574, 573), (528, 527, 559, 560), (540, 541, 573, 572), (527, 526, 558, 559), (539, 540, 572, 571), (552, 537, 569, 584), (526, 525, 557, 558), (509, 510, 542, 541), (497, 496, 528, 529), (510, 511, 543, 542), (533, 534, 647, 648), (511, 512, 544, 543), (499, 498, 530, 531), (512, 513, 545, 544), (497, 529, 644, 626), (513, 514, 546, 545), (501, 500, 532, 533), (514, 515, 547, 546), (498, 497, 626, 625), (515, 516, 548, 547), (503, 502, 534, 535), (531, 532, 645, 646), (516, 517, 549, 548), (568, 567, 599, 600), (580, 581, 613, 612), (554, 553, 585, 586), (567, 566, 598, 599), (579, 580, 612, 611), (566, 565, 597, 598), (578, 579, 611, 610), (565, 564, 596, 597), (577, 578, 610, 609), (564, 563, 595, 596), (576, 577, 609, 608), (563, 562, 594, 595), (575, 576, 608, 607), (562, 561, 593, 594), (574, 575, 607, 606), (561, 560, 592, 593), (546, 547, 579, 578), (534, 533, 565, 566), (547, 548, 580, 579), (535, 534, 566, 567), (522, 521, 553, 554), (548, 549, 581, 580), (536, 535, 567, 568), (523, 522, 554, 555), (549, 550, 582, 581), (521, 536, 568, 553), (524, 523, 555, 556), (550, 551, 583, 582), (537, 538, 570, 569), (525, 524, 556, 557), (551, 552, 584, 583), (538, 539, 571, 570), (598, 597, 613, 614), (591, 590, 606, 607), (599, 598, 614, 615), (592, 591, 607, 608), (600, 599, 615, 616), (593, 592, 608, 609), (586, 585, 601, 602), (585, 600, 616, 601), (594, 593, 609, 610), (587, 586, 602, 603), (595, 594, 610, 611), (588, 587, 603, 604), (596, 595, 611, 612), (589, 588, 604, 605), (597, 596, 612, 613), (590, 589, 605, 606), (555, 554, 586, 587), (581, 582, 614, 613), (553, 568, 600, 585), (556, 555, 587, 588), (582, 583, 615, 614), (569, 570, 602, 601), (557, 556, 588, 589), (583, 584, 616, 615), (570, 571, 603, 602), (558, 557, 589, 590), (584, 569, 601, 616), (571, 572, 604, 603), (559, 558, 590, 591), (572, 573, 605, 604), (560, 559, 591, 592), (573, 574, 606, 605), (586, 587, 588, 589, 590, 591, 592, 593, 594, 595, 596, 597, 598, 599, 600, 585), (623, 624, 642, 641), (621, 622, 634, 633), (619, 620, 637, 635), (631, 632, 640, 639), (625, 626, 644, 643), (627, 628, 646, 645), (629, 630, 648, 647), (617, 618, 636, 638), (535, 536, 639, 640), (502, 501, 630, 629), (523, 524, 635, 637), (499, 531, 646, 628), (524, 492, 619, 635), (490, 489, 618, 617), (504, 503, 632, 631), (489, 521, 636, 618), (525, 526, 633, 634), (532, 500, 627, 645), (492, 491, 620, 619), (527, 528, 641, 642), (501, 533, 648, 630), (491, 523, 637, 620), (494, 493, 622, 621), (522, 490, 617, 638), (495, 527, 642, 624), (529, 530, 643, 644), (534, 502, 629, 647), (536, 504, 631, 639), (496, 495, 624, 623), (526, 494, 621, 633), (528, 496, 623, 641), (503, 535, 640, 632), (111, 660, 664, 200), (194, 195, 662, 661), (195, 197, 663, 662), (198, 194, 661, 664), (81, 660, 653, 187), (110, 659, 652, 190), (72, 659, 663, 197), (170, 166, 658, 655), (166, 167, 656, 658), (170, 655, 657, 171), (15, 128, 654, 649), (79, 187, 653, 651), (190, 652, 657, 168), (66, 650, 651, 80), (128, 12, 650, 654), (665, 667, 668, 666), (670, 672, 676, 674), (665, 666, 670, 669), (668, 667, 671, 672), (667, 665, 669, 671), (666, 668, 672, 670), (674, 676, 680, 678), (669, 670, 674, 673), (672, 671, 675, 676), (671, 669, 673, 675), (677, 678, 680, 679), (673, 674, 678, 677), (676, 675, 679, 680), (675, 673, 677, 679)])
me_cube_001.polygons.foreach_set('material_index', [0, 0, 0, 7, 0, 0, 0, 0, 0, 0, 0, 7, 0, 0, 7, 6, 0, 7, 0, 0, 7, 0, 0, 0, 0, 0, 0, 0, 0, 0, 0, 0, 0, 0, 0, 0, 0, 2, 0, 0, 0, 0, 0, 0, 0, 0, 0, 0, 0, 0, 0, 0, 7, 0, 0, 0, 7, 7, 4, 0, 0, 0, 0, 0, 0, 0, 0, 0, 0, 0, 0, 0, 0, 0, 0, 0, 0, 0, 0, 0, 0, 0, 0, 0, 0, 0, 0, 0, 0, 0, 0, 0, 0, 0, 0, 0, 0, 0, 0, 0, 0, 1, 0, 0, 0, 0, 4, 0, 0, 0, 0, 2, 7, 0, 0, 7, 0, 7, 7, 7, 0, 0, 0, 0, 0, 7, 0, 0, 0, 0, 0, 0, 0, 2, 2, 0, 0, 0, 5, 0, 5, 0, 0, 0, 0, 5, 0, 0, 0, 4, 4, 4, 0, 0, 0, 0, 0, 0, 0, 0, 0, 0, 7, 0, 0, 0, 0, 0, 0, 0, 0, 0, 0, 0, 4, 4, 4, 0, 0, 0, 0, 0, 2, 2, 2, 2, 2, 2, 2, 2, 2, 2, 2, 2, 2, 2, 2, 2, 0, 3, 3, 0, 3, 3, 0, 3, 3, 0, 3, 0, 3, 0, 3, 0, 2, 2, 2, 2, 2, 2, 2, 2, 2, 2, 2, 2, 2, 2, 2, 2, 2, 2, 2, 2, 2, 2, 2, 2, 2, 2, 2, 2, 2, 2, 2, 2, 3, 3, 3, 3, 3, 3, 3, 3, 3, 3, 3, 3, 3, 3, 3, 3, 0, 3, 0, 0, 3, 0, 0, 3, 0, 3, 0, 3, 0, 3, 0, 3, 3, 3, 3, 3, 3, 3, 3, 3, 3, 3, 3, 3, 3, 3, 3, 3, 3, 3, 3, 3, 3, 3, 3, 3, 3, 3, 3, 3, 3, 3, 3, 3, 3, 3, 3, 3, 3, 3, 3, 3, 3, 3, 3, 3, 3, 3, 3, 3, 3, 3, 3, 3, 3, 3, 3, 3, 3, 3, 3, 3, 3, 3, 3, 3, 3, 3, 3, 3, 3, 3, 3, 3, 3, 3, 3, 3, 3, 3, 3, 3, 3, 3, 3, 3, 3, 3, 3, 3, 3, 3, 3, 3, 3, 3, 3, 3, 3, 3, 3, 3, 3, 3, 3, 3, 3, 3, 3, 3, 3, 3, 3, 3, 3, 3, 3, 3, 3, 3, 3, 3, 3, 3, 3, 3, 3, 3, 3, 3, 3, 2, 2, 2, 2, 2, 2, 2, 2, 2, 2, 2, 2, 2, 2, 2, 2, 0, 3, 3, 0, 3, 3, 0, 3, 3, 0, 3, 0, 3, 0, 3, 0, 2, 2, 2, 2, 2, 2, 2, 2, 2, 2, 2, 2, 2, 2, 2, 2, 2, 2, 2, 2, 2, 2, 2, 2, 2, 2, 2, 2, 2, 2, 2, 2, 3, 3, 3, 3, 3, 3, 3, 3, 3, 3, 3, 3, 3, 3, 3, 3, 0, 3, 0, 0, 3, 0, 0, 3, 0, 3, 0, 3, 0, 3, 0, 3, 3, 3, 3, 3, 3, 3, 3, 3, 3, 3, 3, 3, 3, 3, 3, 3, 3, 3, 3, 3, 3, 3, 3, 3, 3, 3, 3, 3, 3, 3, 3, 3, 3, 3, 3, 3, 3, 3, 3, 3, 3, 3, 3, 3, 3, 3, 3, 3, 3, 3, 3, 3, 3, 3, 3, 3, 3, 3, 3, 3, 3, 3, 3, 3, 3, 3, 3, 3, 3, 3, 3, 3, 3, 3, 3, 3, 3, 3, 3, 3, 3, 3, 3, 3, 3, 3, 3, 3, 3, 3, 3, 3, 3, 3, 3, 3, 3, 3, 3, 3, 3, 3, 3, 3, 3, 3, 3, 3, 3, 3, 3, 3, 3, 3, 3, 3, 3, 3, 3, 3, 3, 3, 3, 3, 3, 3, 3, 3, 3, 0, 4, 4, 4, 0, 0, 0, 4, 4, 4, 7, 0, 0, 0, 0, 0, 0, 0, 0, 0, 0, 4, 0, 0, 0, 0, 0, 0, 0])
_uv = me_cube_001.uv_layers.new(name='UVMap')
_uv.uv.foreach_set('vector', [0.3122, 0.5, 0.25, 0.5, 0.25, 0.5, 0.3122, 0.5, 0.625, 0.75, 0.5148, 0.75, 0.5148, 0.75, 0.625, 0.75, 0.3122, 0.5, 0.375, 0.5, 0.375, 0.75, 0.3122, 0.75, 0.6878, 0.5, 0.75, 0.5, 0.75, 0.75, 0.6878, 0.75, 0.625, 0.75, 0.625, 0.75, 0.625, 0.75, 0.625, 0.75, 0.3122, 0.75, 0.375, 0.75, 0.375, 0.75, 0.3122, 0.75, 0.3122, 0.75, 0.375, 0.75, 0.375, 0.75, 0.3122, 0.75, 0.5148, 0.75, 0.4355, 0.75, 0.4355, 0.75, 0.5148, 0.75, 0.3122, 0.75, 0.375, 0.75, 0.375, 0.75, 0.3122, 0.75, 0.375, 0.75, 0.375, 0.75, 0.375, 0.75, 0.375, 0.75, 0.625, 0.75, 0.625, 0.75, 0.625, 0.75, 0.625, 0.75, 0.6878, 0.75, 0.75, 0.75, 0.75, 0.75, 0.6878, 0.75, 0.375, 0.75, 0.375, 0.75, 0.375, 0.75, 0.375, 0.75, 0.6878, 0.75, 0.625, 0.75, 0.625, 0.75, 0.6878, 0.75, 0.6878, 0.75, 0.75, 0.75, 0.75, 0.75, 0.6878, 0.75, 0.625, 0.75, 0.625, 0.75, 0.625, 0.75, 0.625, 0.75, 0.3122, 0.75, 0.375, 0.75, 0.375, 0.75, 0.3122, 0.75, 0.6878, 0.75, 0.75, 0.75, 0.75, 0.75, 0.6878, 0.75, 0.625, 0.5, 0.625, 0.5, 0.625, 0.5, 0.625, 0.5, 0.3122, 0.75, 0.375, 0.75, 0.375, 0.75, 0.3122, 0.75, 0.5148, 0.8128, 0.625, 0.8128, 0.625, 0.875, 0.5148, 0.875, 0.625, 0.75, 0.625, 0.75, 0.625, 0.75, 0.625, 0.75, 0.3122, 0.75, 0.375, 0.75, 0.375, 0.75, 0.3122, 0.75, 0.4355, 0.5, 0.375, 0.5, 0.375, 0.5, 0.4355, 0.5, 0.6878, 0.5, 0.625, 0.5, 0.625, 0.5, 0.6878, 0.5, 0.4355, 0.5, 0.375, 0.5, 0.375, 0.5, 0.4355, 0.5, 0.6878, 0.5, 0.625, 0.5, 0.625, 0.5, 0.6878, 0.5, 0.3122, 0.5, 0.25, 0.5, 0.25, 0.5, 0.3122, 0.5, 0.6878, 0.5, 0.625, 0.5, 0.625, 0.5, 0.6878, 0.5, 0.625, 0.5, 0.5148, 0.5, 0.5148, 0.5, 0.625, 0.5, 0.5148, 0.5, 0.5148, 0.5, 0.5148, 0.5, 0.5148, 0.5, 0.3122, 0.5, 0.25, 0.5, 0.25, 0.5, 0.3122, 0.5, 0.375, 0.5, 0.375, 0.5, 0.375, 0.5, 0.375, 0.5, 0.444, 0.4372, 0.5148, 0.4372, 0.5148, 0.5, 0.444, 0.5, 0.625, 0.75, 0.625, 0.75, 0.625, 0.75, 0.625, 0.75, 0.4355, 0.75, 0.5148, 0.75, 0.5148, 0.75, 0.4355, 0.75, 0.5148, 0.5, 0.5148, 0.5, 0.5148, 0.5, 0.5148, 0.5, 0.4355, 0.8128, 0.5148, 0.8128, 0.5148, 0.875, 0.4355, 0.875, 0.625, 0.75, 0.625, 0.75, 0.625, 0.75, 0.625, 0.75, 0.5148, 0.75, 0.4355, 0.75, 0.4355, 0.75, 0.5148, 0.75, 0.4355, 0.75, 0.5148, 0.75, 0.5148, 0.75, 0.4355, 0.75, 0.4355, 0.75, 0.5148, 0.75, 0.5148, 0.75, 0.4355, 0.75, 0.4355, 0.5, 0.375, 0.5, 0.375, 0.5, 0.4355, 0.5, 0.625, 0.75, 0.625, 0.75, 0.625, 0.75, 0.625, 0.75, 0.4355, 0.75, 0.375, 0.75, 0.375, 0.75, 0.4355, 0.75, 0.375, 0.75, 0.375, 0.75, 0.375, 0.75, 0.375, 0.75, 0.375, 0.75, 0.4355, 0.75, 0.4355, 0.75, 0.375, 0.75, 0.375, 0.75, 0.4355, 0.75, 0.4355, 0.75, 0.375, 0.75, 0.625, 0.5, 0.625, 0.5, 0.625, 0.5, 0.625, 0.5, 0.4355, 0.5, 0.5148, 0.5, 0.5148, 0.5, 0.4355, 0.5, 0.375, 0.8128, 0.4355, 0.8128, 0.4355, 0.875, 0.375, 0.875, 0.625, 0.5, 0.625, 0.75, 0.625, 0.75, 0.625, 0.5, 0.3122, 0.5, 0.25, 0.5, 0.25, 0.5, 0.3122, 0.5, 0.375, 0.75, 0.375, 0.75, 0.375, 0.75, 0.375, 0.75, 0.5148, 0.5, 0.4355, 0.5, 0.4355, 0.5, 0.5148, 0.5, 0.5148, 0.5, 0.4355, 0.5, 0.4355, 0.5, 0.5148, 0.5, 0.6878, 0.75, 0.75, 0.75, 0.75, 0.75, 0.6878, 0.75, 0.6878, 0.75, 0.75, 0.75, 0.75, 0.75, 0.6878, 0.75, 0.6878, 0.75, 0.75, 0.75, 0.75, 0.75, 0.6878, 0.75, 0.6163, 0.5, 0.611, 0.5, 0.611, 0.5, 0.6163, 0.5, 0.625, 0.75, 0.625, 0.75, 0.625, 0.75, 0.625, 0.75, 0.5148, 0.5, 0.625, 0.5, 0.625, 0.75, 0.5148, 0.75, 0.625, 0.75, 0.625, 0.75, 0.625, 0.75, 0.625, 0.75, 0.5148, 0.75, 0.625, 0.75, 0.625, 0.75, 0.5148, 0.75, 0.625, 0.75, 0.625, 0.75, 0.625, 0.75, 0.625, 0.75, 0.5148, 0.75, 0.625, 0.75, 0.625, 0.75, 0.5148, 0.75, 0.5148, 0.75, 0.625, 0.75, 0.625, 0.75, 0.5148, 0.75, 0.5148, 0.75, 0.625, 0.75, 0.625, 0.75, 0.5148, 0.75, 0.5148, 0.75, 0.625, 0.75, 0.625, 0.75, 0.5148, 0.75, 0.5148, 0.75, 0.625, 0.75, 0.625, 0.75, 0.5148, 0.75, 0.4355, 0.5, 0.375, 0.5, 0.375, 0.5, 0.444, 0.5, 0.625, 0.5, 0.5148, 0.5, 0.5148, 0.5, 0.625, 0.5, 0.625, 0.5, 0.5148, 0.5, 0.5148, 0.5, 0.625, 0.5, 0.625, 0.5, 0.5148, 0.5, 0.5148, 0.5, 0.625, 0.5, 0.4355, 0.75, 0.5148, 0.75, 0.5148, 0.75, 0.4355, 0.75, 0.4355, 0.75, 0.5148, 0.75, 0.5148, 0.75, 0.4355, 0.75, 0.4355, 0.75, 0.5148, 0.75, 0.5148, 0.75, 0.4355, 0.75, 0.4355, 0.75, 0.5148, 0.75, 0.5148, 0.75, 0.4355, 0.75, 0.4355, 0.5, 0.5148, 0.5, 0.5148, 0.75, 0.4355, 0.75, 0.375, 0.5, 0.4355, 0.5, 0.4355, 0.75, 0.375, 0.75, 0.375, 0.75, 0.4355, 0.75, 0.4355, 0.75, 0.375, 0.75, 0.375, 0.75, 0.4355, 0.75, 0.4355, 0.75, 0.375, 0.75, 0.375, 0.75, 0.4355, 0.75, 0.4355, 0.75, 0.375, 0.75, 0.375, 0.75, 0.4355, 0.75, 0.4355, 0.75, 0.375, 0.75, 0.5148, 0.5, 0.4355, 0.5, 0.444, 0.5, 0.5148, 0.5, 0.625, 0.75, 0.625, 0.75, 0.625, 0.75, 0.625, 0.75, 0.4355, 0.75, 0.375, 0.75, 0.375, 0.75, 0.4355, 0.75, 0.375, 0.5, 0.3122, 0.5, 0.3122, 0.5, 0.375, 0.5, 0.5148, 0.75, 0.5148, 0.75, 0.5148, 0.75, 0.5148, 0.75, 0.5148, 0.5, 0.4355, 0.5, 0.4355, 0.5, 0.5148, 0.5, 0.5148, 0.75, 0.5148, 0.75, 0.5148, 0.75, 0.5148, 0.75, 0.444, 0.5, 0.5148, 0.5, 0.5148, 0.5, 0.444, 0.5, 0.375, 0.5, 0.4355, 0.5, 0.4355, 0.5, 0.375, 0.5, 0.375, 0.75, 0.4355, 0.75, 0.4355, 0.75, 0.375, 0.75, 0.625, 0.75, 0.625, 0.75, 0.625, 0.75, 0.625, 0.75, 0.625, 0.5, 0.625, 0.5, 0.625, 0.5, 0.625, 0.5, 0.375, 0.75, 0.375, 0.5, 0.375, 0.5, 0.375, 0.75, 0.6163, 0.5, 0.5242, 0.5, 0.5148, 0.5, 0.625, 0.5, 0.5242, 0.5, 0.5294, 0.5, 0.5148, 0.5, 0.5148, 0.5, 0.611, 0.5, 0.6163, 0.5, 0.625, 0.5, 0.625, 0.5, 0.5294, 0.5, 0.611, 0.5, 0.625, 0.5, 0.5148, 0.5, 0.5242, 0.5, 0.6163, 0.5, 0.611, 0.5, 0.5294, 0.5, 0.5242, 0.5, 0.6163, 0.5, 0.6163, 0.5, 0.5242, 0.5, 0.611, 0.5, 0.5294, 0.5, 0.5294, 0.5, 0.611, 0.5, 0.5294, 0.5, 0.5242, 0.5, 0.5242, 0.5, 0.5294, 0.5, 0.625, 0.75, 0.625, 0.75, 0.625, 0.75, 0.625, 0.75, 0.625, 0.75, 0.6878, 0.75, 0.6878, 0.75, 0.625, 0.75, 0.625, 0.75, 0.6878, 0.75, 0.6878, 0.75, 0.625, 0.75, 0.625, 0.75, 0.6878, 0.75, 0.6878, 0.75, 0.625, 0.75, 0.444, 0.375, 0.444, 0.4372, 0.444, 0.4372, 0.444, 0.375, 0.375, 0.75, 0.4355, 0.75, 0.4355, 0.8128, 0.375, 0.8128, 0.4355, 0.75, 0.5148, 0.75, 0.5148, 0.8128, 0.4355, 0.8128, 0.444, 0.375, 0.5148, 0.375, 0.5148, 0.4372, 0.444, 0.4372, 0.375, 0.5, 0.3122, 0.5, 0.3122, 0.5, 0.375, 0.5, 0.6878, 0.5, 0.625, 0.5, 0.625, 0.5, 0.6878, 0.5, 0.75, 0.5, 0.6878, 0.5, 0.6878, 0.5, 0.75, 0.5, 0.375, 0.5, 0.3122, 0.5, 0.3122, 0.5, 0.375, 0.5, 0.75, 0.5, 0.6878, 0.5, 0.6878, 0.5, 0.75, 0.5, 0.75, 0.5, 0.6878, 0.5, 0.6878, 0.5, 0.75, 0.5, 0.25, 0.75, 0.3122, 0.75, 0.3122, 0.75, 0.25, 0.75, 0.5148, 0.75, 0.625, 0.75, 0.625, 0.8128, 0.5148, 0.8128, 0.25, 0.75, 0.3122, 0.75, 0.3122, 0.75, 0.25, 0.75, 0.625, 0.75, 0.6878, 0.75, 0.6878, 0.75, 0.625, 0.75, 0.25, 0.75, 0.3122, 0.75, 0.3122, 0.75, 0.25, 0.75, 0.625, 0.75, 0.6878, 0.75, 0.6878, 0.75, 0.625, 0.75, 0.75, 0.75, 0.6878, 0.75, 0.6878, 0.75, 0.75, 0.75, 0.625, 0.75, 0.6878, 0.75, 0.6878, 0.75, 0.625, 0.75, 0.25, 0.75, 0.3122, 0.75, 0.3122, 0.75, 0.25, 0.75, 0.25, 0.75, 0.3122, 0.75, 0.3122, 0.75, 0.25, 0.75, 0.25, 0.75, 0.3122, 0.75, 0.3122, 0.75, 0.25, 0.75, 0.625, 0.5, 0.6878, 0.5, 0.6878, 0.75, 0.625, 0.75, 0.25, 0.5, 0.3122, 0.5, 0.3122, 0.75, 0.25, 0.75, 0.375, 0.5, 0.3122, 0.5, 0.3122, 0.5, 0.375, 0.5, 0.5148, 0.4372, 0.625, 0.4372, 0.625, 0.5, 0.5148, 0.5, 0.5148, 0.375, 0.625, 0.375, 0.625, 0.4372, 0.5148, 0.4372, 0.5148, 0.4372, 0.5148, 0.375, 0.5148, 0.375, 0.5148, 0.4372, 0.75, 0.5, 0.6878, 0.5, 0.6878, 0.5, 0.75, 0.5, 0.5148, 0.5, 0.5148, 0.4372, 0.5148, 0.4372, 0.5148, 0.5, 0.375, 0.4372, 0.444, 0.4372, 0.444, 0.5, 0.375, 0.5, 0.375, 0.5, 0.444, 0.5, 0.444, 0.5, 0.375, 0.5, 0.375, 0.375, 0.444, 0.375, 0.444, 0.4372, 0.375, 0.4372, 0.444, 0.4372, 0.444, 0.5, 0.444, 0.5, 0.444, 0.4372, 0.444, 0.5, 0.375, 0.5, 0.375, 0.5, 0.444, 0.5, 0.375, 0.5, 0.375, 0.5, 0.375, 0.5, 0.375, 0.5, 0.444, 0.5, 0.444, 0.5, 0.444, 0.5, 0.444, 0.5, 0.375, 0.5, 0.444, 0.5, 0.444, 0.5, 0.375, 0.5, 0.444, 0.5, 0.375, 0.5, 0.375, 0.5, 0.444, 0.5, 0.375, 0.5, 0.375, 0.5, 0.375, 0.5, 0.375, 0.5, 0.444, 0.5, 0.444, 0.5, 0.444, 0.5, 0.444, 0.5, 0.625, 0.75, 0.625, 0.75, 0.625, 0.75, 0.625, 0.75, 0.6878, 0.75, 0.75, 0.75, 0.75, 0.75, 0.6878, 0.75, 0.625, 0.75, 0.6878, 0.75, 0.6878, 0.75, 0.625, 0.75, 0.75, 0.75, 0.6878, 0.75, 0.6878, 0.75, 0.75, 0.75, 0.6878, 0.75, 0.625, 0.75, 0.625, 0.75, 0.6878, 0.75, 0.625, 0.75, 0.6878, 0.75, 0.6878, 0.75, 0.625, 0.75, 0.6878, 0.75, 0.75, 0.75, 0.75, 0.75, 0.6878, 0.75, 0.25, 0.75, 0.3122, 0.75, 0.3122, 0.75, 0.25, 0.75, 0.625, 0.75, 0.6878, 0.75, 0.6878, 0.75, 0.625, 0.75, 0.375, 0.75, 0.4355, 0.75, 0.4355, 0.75, 0.375, 0.75, 0.4355, 0.75, 0.5148, 0.75, 0.5148, 0.75, 0.4355, 0.75, 0.625, 0.75, 0.625, 0.75, 0.625, 0.75, 0.625, 0.75, 0.5148, 0.75, 0.625, 0.75, 0.625, 0.75, 0.5148, 0.75, 0.6878, 0.75, 0.75, 0.75, 0.75, 0.75, 0.6878, 0.75, 0.375, 0.75, 0.375, 0.75, 0.375, 0.75, 0.375, 0.75, 0.625, 0.75, 0.625, 0.75, 0.625, 0.75, 0.625, 0.75, 0.3122, 0.75, 0.375, 0.75, 0.375, 0.75, 0.3122, 0.75, 0.625, 0.75, 0.625, 0.75, 0.625, 0.75, 0.625, 0.75, 0.625, 0.75, 0.625, 0.75, 0.625, 0.75, 0.625, 0.75, 0.625, 0.75, 0.625, 0.75, 0.625, 0.75, 0.625, 0.75, 0.625, 0.75, 0.625, 0.75, 0.625, 0.75, 0.625, 0.75, 0.625, 0.75, 0.625, 0.75, 0.625, 0.75, 0.625, 0.75, 0.625, 0.75, 0.625, 0.75, 0.625, 0.75, 0.625, 0.75, 0.625, 0.75, 0.625, 0.75, 0.625, 0.75, 0.625, 0.75, 0.625, 0.75, 0.625, 0.75, 0.625, 0.75, 0.625, 0.75, 0.625, 0.75, 0.625, 0.75, 0.625, 0.75, 0.625, 0.75, 0.625, 0.75, 0.625, 0.75, 0.625, 0.75, 0.625, 0.75, 0.625, 0.75, 0.625, 0.75, 0.625, 0.75, 0.625, 0.75, 0.625, 0.75, 0.625, 0.75, 0.625, 0.75, 0.625, 0.75, 0.625, 0.75, 0.625, 0.75, 0.625, 0.75, 0.625, 0.75, 0.625, 0.75, 0.625, 0.75, 0.625, 0.75, 0.625, 0.75, 0.625, 0.75, 0.625, 0.75, 0.625, 0.75, 0.625, 0.75, 0.625, 0.75, 0.625, 0.75, 0.625, 0.75, 0.625, 0.75, 0.0, 0.0, 0.0, 0.0, 0.0, 0.0, 0.0, 0.0, 0.0, 0.0, 0.0, 0.0, 0.0, 0.0, 0.0, 0.0, 0.0, 0.0, 0.0, 0.0, 0.0, 0.0, 0.0, 0.0, 0.0, 0.0, 0.0, 0.0, 0.0, 0.0, 0.0, 0.0, 0.0, 0.0, 0.0, 0.0, 0.0, 0.0, 0.0, 0.0, 0.0, 0.0, 0.0, 0.0, 0.0, 0.0, 0.0, 0.0, 0.0, 0.0, 0.0, 0.0, 0.0, 0.0, 0.0, 0.0, 0.0, 0.0, 0.0, 0.0, 0.0, 0.0, 0.0, 0.0, 0.0, 0.0, 0.0, 0.0, 0.0, 0.0, 0.0, 0.0, 0.0, 0.0, 0.0, 0.0, 0.0, 0.0, 0.0, 0.0, 0.0, 0.0, 0.0, 0.0, 0.0, 0.0, 0.0, 0.0, 0.0, 0.0, 0.0, 0.0, 0.0, 0.0, 0.0, 0.0, 0.0, 0.0, 0.0, 0.0, 0.0, 0.0, 0.0, 0.0, 0.0, 0.0, 0.0, 0.0, 0.0, 0.0, 0.0, 0.0, 0.0, 0.0, 0.0, 0.0, 0.0, 0.0, 0.0, 0.0, 0.0, 0.0, 0.0, 0.0, 0.0, 0.0, 0.0, 0.0, 0.0, 0.0, 0.0, 0.0, 0.0, 0.0, 0.0, 0.0, 0.0, 0.0, 0.0, 0.0, 0.0, 0.0, 0.0, 0.0, 0.0, 0.0, 0.0, 0.0, 0.0, 0.0, 0.0, 0.0, 0.0, 0.0, 0.0, 0.0, 0.0, 0.0, 0.0, 0.0, 0.0, 0.0, 0.0, 0.0, 0.0, 0.0, 0.0, 0.0, 0.0, 0.0, 0.0, 0.0, 0.0, 0.0, 0.0, 0.0, 0.0, 0.0, 0.0, 0.0, 0.0, 0.0, 0.0, 0.0, 0.0, 0.0, 0.0, 0.0, 0.0, 0.0, 0.0, 0.0, 0.0, 0.0, 0.0, 0.0, 0.0, 0.0, 0.0, 0.0, 0.0, 0.0, 0.0, 0.0, 0.0, 0.0, 0.0, 0.0, 0.0, 0.0, 0.0, 0.0, 0.0, 0.0, 0.0, 0.0, 0.0, 0.0, 0.0, 0.0, 0.0, 0.0, 0.0, 0.0, 0.0, 0.0, 0.0, 0.0, 0.0, 0.0, 0.0, 0.0, 0.0, 0.0, 0.0, 0.0, 0.0, 0.0, 0.0, 0.0, 0.0, 0.0, 0.0, 0.0, 0.0, 0.0, 0.0, 0.0, 0.0, 0.0, 0.0, 0.0, 0.0, 0.0, 0.0, 0.0, 0.0, 0.0, 0.0, 0.0, 0.0, 0.0, 0.0, 0.0, 0.0, 0.0, 0.0, 0.0, 0.0, 0.0, 0.0, 0.0, 0.0, 0.0, 0.0, 0.0, 0.0, 0.0, 0.0, 0.0, 0.0, 0.0, 0.0, 0.0, 0.0, 0.0, 0.0, 0.0, 0.0, 0.0, 0.0, 0.0, 0.0, 0.0, 0.0, 0.0, 0.0, 0.0, 0.0, 0.0, 0.0, 0.0, 0.0, 0.0, 0.0, 0.0, 0.0, 0.0, 0.0, 0.0, 0.0, 0.0, 0.0, 0.0, 0.0, 0.0, 0.0, 0.0, 0.0, 0.0, 0.0, 0.0, 0.0, 0.0, 0.0, 0.0, 0.0, 0.0, 0.0, 0.0, 0.0, 0.0, 0.0, 0.0, 0.0, 0.0, 0.0, 0.0, 0.0, 0.0, 0.0, 0.0, 0.0, 0.0, 0.0, 0.0, 0.0, 0.0, 0.0, 0.0, 0.0, 0.0, 0.0, 0.0, 0.0, 0.0, 0.0, 0.0, 0.0, 0.0, 0.0, 0.0, 0.0, 0.0, 0.0, 0.0, 0.0, 0.0, 0.0, 0.0, 0.0, 0.0, 0.0, 0.0, 0.0, 0.0, 0.0, 0.0, 0.0, 0.0, 0.0, 0.0, 0.0, 0.0, 0.0, 0.0, 0.0, 0.0, 0.0, 0.0, 0.0, 0.0, 0.0, 0.0, 0.0, 0.0, 0.0, 0.0, 0.0, 0.0, 0.0, 0.0, 0.0, 0.0, 0.0, 0.0, 0.0, 0.0, 0.0, 0.0, 0.0, 0.0, 0.0, 0.0, 0.0, 0.0, 0.0, 0.0, 0.0, 0.0, 0.0, 0.0, 0.0, 0.0, 0.0, 0.0, 0.0, 0.0, 0.0, 0.0, 0.0, 0.0, 0.0, 0.0, 0.0, 0.0, 0.0, 0.0, 0.0, 0.0, 0.0, 0.0, 0.0, 0.0, 0.0, 0.0, 0.0, 0.0, 0.0, 0.0, 0.0, 0.0, 0.0, 0.0, 0.0, 0.0, 0.0, 0.0, 0.0, 0.0, 0.0, 0.0, 0.0, 0.0, 0.0, 0.0, 0.0, 0.0, 0.0, 0.0, 0.0, 0.0, 0.0, 0.0, 0.0, 0.0, 0.0, 0.0, 0.0, 0.0, 0.0, 0.0, 0.0, 0.0, 0.0, 0.0, 0.0, 0.0, 0.0, 0.0, 0.0, 0.0, 0.0, 0.0, 0.0, 0.0, 0.0, 0.0, 0.0, 0.0, 0.0, 0.0, 0.0, 0.0, 0.0, 0.0, 0.0, 0.0, 0.0, 0.0, 0.0, 0.0, 0.0, 0.0, 0.0, 0.0, 0.0, 0.0, 0.0, 0.0, 0.0, 0.0, 0.0, 0.0, 0.0, 0.0, 0.0, 0.0, 0.0, 0.0, 0.0, 0.0, 0.0, 0.0, 0.0, 0.0, 0.0, 0.0, 0.0, 0.0, 0.0, 0.0, 0.0, 0.0, 0.0, 0.0, 0.0, 0.0, 0.0, 0.0, 0.0, 0.0, 0.0, 0.0, 0.0, 0.0, 0.0, 0.0, 0.0, 0.0, 0.0, 0.0, 0.0, 0.0, 0.0, 0.0, 0.0, 0.0, 0.0, 0.0, 0.0, 0.0, 0.0, 0.0, 0.0, 0.0, 0.0, 0.0, 0.0, 0.0, 0.0, 0.0, 0.0, 0.0, 0.0, 0.0, 0.0, 0.0, 0.0, 0.0, 0.0, 0.0, 0.0, 0.0, 0.0, 0.0, 0.0, 0.0, 0.0, 0.0, 0.0, 0.0, 0.0, 0.0, 0.0, 0.0, 0.0, 0.0, 0.0, 0.0, 0.0, 0.0, 0.0, 0.0, 0.0, 0.0, 0.0, 0.0, 0.0, 0.0, 0.0, 0.0, 0.0, 0.0, 0.0, 0.0, 0.0, 0.0, 0.0, 0.0, 0.0, 0.0, 0.0, 0.0, 0.0, 0.0, 0.0, 0.0, 0.0, 0.0, 0.0, 0.0, 0.0, 0.0, 0.0, 0.0, 0.0, 0.0, 0.0, 0.0, 0.0, 0.0, 0.0, 0.0, 0.0, 0.0, 0.0, 0.0, 0.0, 0.0, 0.0, 0.0, 0.0, 0.0, 0.0, 0.0, 0.0, 0.0, 0.0, 0.0, 0.0, 0.0, 0.0, 0.0, 0.0, 0.0, 0.0, 0.0, 0.0, 0.0, 0.0, 0.0, 0.0, 0.0, 0.0, 0.0, 0.0, 0.0, 0.0, 0.0, 0.0, 0.0, 0.0, 0.0, 0.0, 0.0, 0.0, 0.0, 0.0, 0.0, 0.0, 0.0, 0.0, 0.0, 0.0, 0.0, 0.0, 0.0, 0.0, 0.0, 0.0, 0.0, 0.0, 0.0, 0.0, 0.0, 0.0, 0.0, 0.0, 0.0, 0.0, 0.0, 0.0, 0.0, 0.0, 0.0, 0.0, 0.0, 0.0, 0.0, 0.0, 0.0, 0.0, 0.0, 0.0, 0.0, 0.0, 0.0, 0.0, 0.0, 0.0, 0.0, 0.0, 0.0, 0.0, 0.0, 0.0, 0.0, 0.0, 0.0, 0.0, 0.0, 0.0, 0.0, 0.0, 0.0, 0.0, 0.0, 0.0, 0.0, 0.0, 0.0, 0.0, 0.0, 0.0, 0.0, 0.0, 0.0, 0.0, 0.0, 0.0, 0.0, 0.0, 0.0, 0.0, 0.0, 0.0, 0.0, 0.0, 0.0, 0.0, 0.0, 0.0, 0.0, 0.0, 0.0, 0.0, 0.0, 0.0, 0.0, 0.0, 0.0, 0.0, 0.0, 0.0, 0.0, 0.0, 0.0, 0.0, 0.0, 0.0, 0.0, 0.0, 0.0, 0.0, 0.0, 0.0, 0.0, 0.0, 0.0, 0.0, 0.0, 0.0, 0.0, 0.0, 0.0, 0.0, 0.0, 0.0, 0.0, 0.0, 0.0, 0.0, 0.0, 0.0, 0.0, 0.0, 0.0, 0.0, 0.0, 0.0, 0.0, 0.0, 0.0, 0.0, 0.0, 0.0, 0.0, 0.0, 0.0, 0.0, 0.0, 0.0, 0.0, 0.0, 0.0, 0.0, 0.0, 0.0, 0.0, 0.0, 0.0, 0.0, 0.0, 0.0, 0.0, 0.0, 0.0, 0.0, 0.0, 0.0, 0.0, 0.0, 0.0, 0.0, 0.0, 0.0, 0.0, 0.0, 0.0, 0.0, 0.0, 0.0, 0.0, 0.0, 0.0, 0.0, 0.0, 0.0, 0.0, 0.0, 0.0, 0.0, 0.0, 0.0, 0.0, 0.0, 0.0, 0.0, 0.0, 0.0, 0.0, 0.0, 0.0, 0.0, 0.0, 0.0, 0.0, 0.0, 0.0, 0.0, 0.0, 0.0, 0.0, 0.0, 0.0, 0.0, 0.0, 0.0, 0.0, 0.0, 0.0, 0.0, 0.0, 0.0, 0.0, 0.0, 0.0, 0.0, 0.0, 0.0, 0.0, 0.0, 0.0, 0.0, 0.0, 0.0, 0.0, 0.0, 0.0, 0.0, 0.0, 0.0, 0.0, 0.0, 0.0, 0.0, 0.0, 0.0, 0.0, 0.0, 0.0, 0.0, 0.0, 0.0, 0.0, 0.0, 0.0, 0.0, 0.0, 0.0, 0.0, 0.0, 0.0, 0.0, 0.0, 0.0, 0.0, 0.0, 0.0, 0.0, 0.0, 0.0, 0.0, 0.0, 0.0, 0.0, 0.0, 0.0, 0.0, 0.0, 0.0, 0.0, 0.0, 0.0, 0.0, 0.0, 0.0, 0.0, 0.0, 0.0, 0.0, 0.0, 0.0, 0.0, 0.0, 0.0, 0.0, 0.0, 0.0, 0.0, 0.0, 0.0, 0.0, 0.0, 0.0, 0.0, 0.0, 0.0, 0.0, 0.0, 0.0, 0.0, 0.0, 0.0, 0.0, 0.0, 0.0, 0.0, 0.0, 0.0, 0.0, 0.0, 0.0, 0.0, 0.0, 0.0, 0.0, 0.0, 0.0, 0.0, 0.0, 0.0, 0.0, 0.0, 0.0, 0.0, 0.0, 0.0, 0.0, 0.0, 0.0, 0.0, 0.0, 0.0, 0.0, 0.0, 0.0, 0.0, 0.0, 0.0, 0.0, 0.0, 0.0, 0.0, 0.0, 0.0, 0.0, 0.0, 0.0, 0.0, 0.0, 0.0, 0.0, 0.0, 0.0, 0.0, 0.0, 0.0, 0.0, 0.0, 0.0, 0.0, 0.0, 0.0, 0.0, 0.0, 0.0, 0.0, 0.0, 0.0, 0.0, 0.0, 0.0, 0.0, 0.0, 0.0, 0.0, 0.0, 0.0, 0.0, 0.0, 0.0, 0.0, 0.0, 0.0, 0.0, 0.0, 0.0, 0.0, 0.0, 0.0, 0.0, 0.0, 0.0, 0.0, 0.0, 0.0, 0.0, 0.0, 0.0, 0.0, 0.0, 0.0, 0.0, 0.0, 0.0, 0.0, 0.0, 0.0, 0.0, 0.0, 0.0, 0.0, 0.0, 0.0, 0.0, 0.0, 0.0, 0.0, 0.0, 0.0, 0.0, 0.0, 0.0, 0.0, 0.0, 0.0, 0.0, 0.0, 0.0, 0.0, 0.0, 0.0, 0.0, 0.0, 0.0, 0.0, 0.0, 0.0, 0.0, 0.0, 0.0, 0.0, 0.0, 0.0, 0.0, 0.0, 0.0, 0.0, 0.0, 0.0, 0.0, 0.0, 0.0, 0.0, 0.0, 0.0, 0.0, 0.0, 0.0, 0.0, 0.0, 0.0, 0.0, 0.0, 0.0, 0.0, 0.0, 0.0, 0.0, 0.0, 0.0, 0.0, 0.0, 0.0, 0.0, 0.0, 0.0, 0.0, 0.0, 0.0, 0.0, 0.0, 0.0, 0.0, 0.0, 0.0, 0.0, 0.0, 0.0, 0.0, 0.0, 0.0, 0.0, 0.0, 0.0, 0.0, 0.0, 0.0, 0.0, 0.0, 0.0, 0.0, 0.0, 0.0, 0.0, 0.0, 0.0, 0.0, 0.0, 0.0, 0.0, 0.0, 0.0, 0.0, 0.0, 0.0, 0.0, 0.0, 0.0, 0.0, 0.0, 0.0, 0.0, 0.0, 0.0, 0.0, 0.0, 0.0, 0.0, 0.0, 0.0, 0.0, 0.0, 0.0, 0.0, 0.0, 0.0, 0.0, 0.0, 0.0, 0.0, 0.0, 0.0, 0.0, 0.0, 0.0, 0.0, 0.0, 0.0, 0.0, 0.0, 0.0, 0.0, 0.0, 0.0, 0.0, 0.0, 0.0, 0.0, 0.0, 0.0, 0.0, 0.0, 0.0, 0.0, 0.0, 0.0, 0.0, 0.0, 0.0, 0.0, 0.0, 0.0, 0.0, 0.0, 0.0, 0.0, 0.0, 0.0, 0.0, 0.0, 0.0, 0.0, 0.0, 0.0, 0.0, 0.0, 0.0, 0.0, 0.0, 0.0, 0.0, 0.0, 0.0, 0.0, 0.0, 0.0, 0.0, 0.0, 0.0, 0.0, 0.0, 0.0, 0.0, 0.0, 0.0, 0.0, 0.0, 0.0, 0.0, 0.0, 0.0, 0.0, 0.0, 0.0, 0.0, 0.0, 0.0, 0.0, 0.0, 0.0, 0.0, 0.0, 0.0, 0.0, 0.0, 0.0, 0.0, 0.0, 0.0, 0.0, 0.0, 0.0, 0.0, 0.0, 0.0, 0.0, 0.0, 0.0, 0.0, 0.0, 0.0, 0.0, 0.0, 0.0, 0.0, 0.0, 0.0, 0.0, 0.0, 0.0, 0.0, 0.0, 0.0, 0.0, 0.0, 0.0, 0.0, 0.0, 0.0, 0.0, 0.0, 0.0, 0.0, 0.0, 0.0, 0.0, 0.0, 0.0, 0.0, 0.0, 0.0, 0.0, 0.0, 0.0, 0.0, 0.0, 0.0, 0.0, 0.0, 0.0, 0.0, 0.0, 0.0, 0.0, 0.0, 0.0, 0.0, 0.0, 0.0, 0.0, 0.0, 0.0, 0.0, 0.0, 0.0, 0.0, 0.0, 0.0, 0.0, 0.0, 0.0, 0.0, 0.0, 0.0, 0.0, 0.0, 0.0, 0.0, 0.0, 0.0, 0.0, 0.0, 0.0, 0.0, 0.0, 0.0, 0.0, 0.0, 0.0, 0.0, 0.0, 0.0, 0.0, 0.0, 0.0, 0.0, 0.0, 0.0, 0.0, 0.0, 0.0, 0.0, 0.0, 0.0, 0.0, 0.0, 0.0, 0.0, 0.0, 0.0, 0.0, 0.0, 0.0, 0.0, 0.0, 0.0, 0.0, 0.0, 0.0, 0.0, 0.0, 0.0, 0.0, 0.0, 0.0, 0.0, 0.0, 0.0, 0.0, 0.0, 0.0, 0.0, 0.0, 0.0, 0.0, 0.0, 0.0, 0.0, 0.0, 0.0, 0.0, 0.0, 0.0, 0.0, 0.0, 0.0, 0.0, 0.0, 0.0, 0.0, 0.0, 0.0, 0.0, 0.0, 0.0, 0.0, 0.0, 0.0, 0.0, 0.0, 0.0, 0.0, 0.0, 0.0, 0.0, 0.0, 0.0, 0.0, 0.0, 0.0, 0.0, 0.0, 0.0, 0.0, 0.0, 0.0, 0.0, 0.0, 0.0, 0.0, 0.0, 0.0, 0.0, 0.0, 0.0, 0.0, 0.0, 0.0, 0.0, 0.0, 0.0, 0.0, 0.0, 0.0, 0.0, 0.0, 0.0, 0.0, 0.0, 0.0, 0.0, 0.0, 0.0, 0.0, 0.0, 0.0, 0.0, 0.0, 0.0, 0.0, 0.0, 0.0, 0.0, 0.0, 0.0, 0.0, 0.0, 0.0, 0.0, 0.0, 0.0, 0.0, 0.0, 0.0, 0.0, 0.0, 0.0, 0.0, 0.0, 0.0, 0.0, 0.0, 0.0, 0.0, 0.0, 0.0, 0.0, 0.0, 0.0, 0.0, 0.0, 0.0, 0.0, 0.0, 0.0, 0.0, 0.0, 0.0, 0.0, 0.0, 0.0, 0.0, 0.0, 0.0, 0.0, 0.0, 0.0, 0.0, 0.0, 0.0, 0.0, 0.0, 0.0, 0.0, 0.0, 0.0, 0.0, 0.0, 0.0, 0.0, 0.0, 0.0, 0.0, 0.0, 0.0, 0.0, 0.0, 0.0, 0.0, 0.0, 0.0, 0.0, 0.0, 0.0, 0.0, 0.0, 0.0, 0.0, 0.0, 0.0, 0.0, 0.0, 0.0, 0.0, 0.0, 0.0, 0.0, 0.0, 0.0, 0.0, 0.0, 0.0, 0.0, 0.0, 0.0, 0.0, 0.0, 0.0, 0.0, 0.0, 0.0, 0.0, 0.0, 0.0, 0.0, 0.0, 0.0, 0.0, 0.0, 0.0, 0.0, 0.0, 0.0, 0.0, 0.0, 0.0, 0.0, 0.0, 0.0, 0.0, 0.0, 0.0, 0.0, 0.0, 0.0, 0.0, 0.0, 0.0, 0.0, 0.0, 0.0, 0.0, 0.0, 0.0, 0.0, 0.0, 0.0, 0.0, 0.0, 0.0, 0.0, 0.0, 0.0, 0.0, 0.0, 0.0, 0.0, 0.0, 0.0, 0.0, 0.0, 0.0, 0.0, 0.0, 0.0, 0.0, 0.0, 0.0, 0.0, 0.0, 0.0, 0.0, 0.0, 0.0, 0.0, 0.0, 0.0, 0.0, 0.0, 0.0, 0.0, 0.0, 0.0, 0.0, 0.0, 0.0, 0.0, 0.0, 0.0, 0.0, 0.0, 0.0, 0.0, 0.0, 0.0, 0.0, 0.0, 0.0, 0.0, 0.0, 0.0, 0.0, 0.0, 0.0, 0.0, 0.0, 0.0, 0.0, 0.0, 0.0, 0.0, 0.0, 0.0, 0.0, 0.0, 0.0, 0.0, 0.0, 0.0, 0.0, 0.0, 0.0, 0.0, 0.0, 0.0, 0.0, 0.0, 0.0, 0.0, 0.0, 0.0, 0.0, 0.0, 0.0, 0.0, 0.0, 0.0, 0.0, 0.0, 0.0, 0.0, 0.0, 0.0, 0.0, 0.0, 0.0, 0.0, 0.0, 0.0, 0.0, 0.0, 0.0, 0.0, 0.0, 0.0, 0.0, 0.0, 0.0, 0.0, 0.0, 0.0, 0.0, 0.0, 0.0, 0.0, 0.0, 0.0, 0.0, 0.0, 0.0, 0.0, 0.0, 0.0, 0.0, 0.0, 0.0, 0.0, 0.0, 0.0, 0.0, 0.0, 0.0, 0.0, 0.0, 0.0, 0.0, 0.0, 0.0, 0.0, 0.0, 0.0, 0.0, 0.0, 0.0, 0.0, 0.0, 0.0, 0.0, 0.0, 0.0, 0.0, 0.0, 0.0, 0.0, 0.0, 0.0, 0.0, 0.0, 0.0, 0.0, 0.0, 0.0, 0.0, 0.0, 0.0, 0.0, 0.0, 0.0, 0.0, 0.0, 0.0, 0.0, 0.0, 0.0, 0.0, 0.0, 0.0, 0.0, 0.0, 0.0, 0.0, 0.0, 0.0, 0.0, 0.0, 0.0, 0.0, 0.0, 0.0, 0.0, 0.0, 0.0, 0.0, 0.0, 0.0, 0.0, 0.0, 0.0, 0.0, 0.0, 0.0, 0.0, 0.0, 0.0, 0.0, 0.0, 0.0, 0.0, 0.0, 0.0, 0.0, 0.0, 0.0, 0.0, 0.0, 0.0, 0.0, 0.0, 0.0, 0.0, 0.0, 0.0, 0.0, 0.0, 0.0, 0.0, 0.0, 0.0, 0.0, 0.0, 0.0, 0.0, 0.0, 0.0, 0.0, 0.0, 0.0, 0.0, 0.0, 0.0, 0.0, 0.0, 0.0, 0.0, 0.0, 0.0, 0.0, 0.0, 0.0, 0.0, 0.0, 0.0, 0.0, 0.0, 0.0, 0.0, 0.0, 0.0, 0.0, 0.0, 0.0, 0.0, 0.0, 0.0, 0.0, 0.0, 0.0, 0.0, 0.0, 0.0, 0.0, 0.0, 0.0, 0.0, 0.0, 0.0, 0.0, 0.0, 0.0, 0.0, 0.0, 0.0, 0.0, 0.0, 0.0, 0.0, 0.0, 0.0, 0.0, 0.0, 0.0, 0.0, 0.0, 0.0, 0.0, 0.0, 0.0, 0.0, 0.0, 0.0, 0.0, 0.0, 0.0, 0.0, 0.0, 0.0, 0.0, 0.0, 0.0, 0.0, 0.0, 0.0, 0.0, 0.0, 0.0, 0.0, 0.0, 0.0, 0.0, 0.0, 0.0, 0.0, 0.0, 0.0, 0.0, 0.0, 0.0, 0.0, 0.0, 0.0, 0.0, 0.0, 0.0, 0.0, 0.0, 0.0, 0.0, 0.0, 0.0, 0.0, 0.0, 0.0, 0.0, 0.0, 0.0, 0.0, 0.0, 0.0, 0.0, 0.0, 0.0, 0.0, 0.0, 0.0, 0.0, 0.0, 0.0, 0.0, 0.0, 0.0, 0.0, 0.0, 0.0, 0.0, 0.0, 0.0, 0.0, 0.0, 0.0, 0.0, 0.0, 0.0, 0.0, 0.0, 0.0, 0.0, 0.0, 0.0, 0.0, 0.0, 0.0, 0.0, 0.0, 0.0, 0.0, 0.0, 0.0, 0.0, 0.0, 0.0, 0.0, 0.0, 0.0, 0.0, 0.0, 0.0, 0.0, 0.0, 0.0, 0.0, 0.0, 0.0, 0.0, 0.0, 0.0, 0.0, 0.0, 0.0, 0.0, 0.0, 0.0, 0.0, 0.0, 0.0, 0.0, 0.0, 0.0, 0.0, 0.0, 0.0, 0.0, 0.0, 0.0, 0.0, 0.0, 0.0, 0.0, 0.0, 0.0, 0.0, 0.0, 0.0, 0.0, 0.0, 0.0, 0.0, 0.0, 0.0, 0.0, 0.0, 0.0, 0.0, 0.0, 0.0, 0.0, 0.0, 0.0, 0.0, 0.0, 0.0, 0.0, 0.0, 0.0, 0.0, 0.0, 0.0, 0.0, 0.0, 0.0, 0.0, 0.0, 0.0, 0.0, 0.0, 0.0, 0.0, 0.0, 0.0, 0.0, 0.0, 0.0, 0.0, 0.0, 0.0, 0.0, 0.0, 0.0, 0.0, 0.0, 0.0, 0.0, 0.0, 0.0, 0.0, 0.0, 0.0, 0.0, 0.0, 0.0, 0.0, 0.0, 0.0, 0.0, 0.0, 0.0, 0.0, 0.0, 0.0, 0.0, 0.0, 0.0, 0.0, 0.0, 0.0, 0.0, 0.0, 0.0, 0.0, 0.0, 0.0, 0.0, 0.0, 0.0, 0.0, 0.0, 0.0, 0.0, 0.0, 0.0, 0.0, 0.0, 0.0, 0.0, 0.0, 0.0, 0.0, 0.0, 0.0, 0.0, 0.0, 0.0, 0.0, 0.0, 0.0, 0.0, 0.0, 0.0, 0.0, 0.0, 0.0, 0.0, 0.0, 0.0, 0.0, 0.0, 0.0, 0.0, 0.0, 0.0, 0.0, 0.0, 0.0, 0.0, 0.0, 0.0, 0.0, 0.0, 0.0, 0.0, 0.0, 0.0, 0.0, 0.0, 0.0, 0.0, 0.0, 0.0, 0.0, 0.0, 0.0, 0.0, 0.0, 0.0, 0.0, 0.0, 0.0, 0.0, 0.0, 0.0, 0.0, 0.0, 0.0, 0.0, 0.0, 0.0, 0.0, 0.0, 0.0, 0.0, 0.0, 0.0, 0.0, 0.0, 0.0, 0.0, 0.0, 0.0, 0.0, 0.0, 0.0, 0.0, 0.0, 0.0, 0.0, 0.0, 0.0, 0.0, 0.0, 0.0, 0.0, 0.0, 0.0, 0.0, 0.0, 0.0, 0.0, 0.0, 0.0, 0.0, 0.0, 0.0, 0.0, 0.0, 0.0, 0.0, 0.0, 0.0, 0.0, 0.0, 0.0, 0.0, 0.0, 0.0, 0.0, 0.0, 0.0, 0.0, 0.0, 0.0, 0.0, 0.0, 0.0, 0.0, 0.0, 0.0, 0.0, 0.0, 0.0, 0.0, 0.0, 0.0, 0.0, 0.0, 0.0, 0.0, 0.0, 0.0, 0.0, 0.0, 0.0, 0.0, 0.0, 0.0, 0.0, 0.0, 0.0, 0.0, 0.0, 0.0, 0.0, 0.0, 0.0, 0.0, 0.0, 0.0, 0.0, 0.0, 0.0, 0.0, 0.0, 0.0, 0.0, 0.0, 0.0, 0.0, 0.0, 0.0, 0.0, 0.0, 0.0, 0.0, 0.0, 0.0, 0.0, 0.0, 0.0, 0.0, 0.0, 0.0, 0.0, 0.0, 0.0, 0.0, 0.0, 0.0, 0.0, 0.0, 0.0, 0.0, 0.0, 0.0, 0.0, 0.0, 0.0, 0.0, 0.0, 0.0, 0.0, 0.0, 0.0, 0.0, 0.0, 0.0, 0.0, 0.0, 0.0, 0.0, 0.0, 0.0, 0.0, 0.0, 0.0, 0.0, 0.0, 0.0, 0.0, 0.0, 0.0, 0.0, 0.0, 0.0, 0.0, 0.0, 0.0, 0.0, 0.0, 0.0, 0.0, 0.0, 0.0, 0.0, 0.0, 0.0, 0.0, 0.0, 0.0, 0.0, 0.0, 0.0, 0.0, 0.0, 0.0, 0.0, 0.0, 0.0, 0.0, 0.0, 0.0, 0.0, 0.0, 0.0, 0.0, 0.0, 0.0, 0.0, 0.0, 0.0, 0.0, 0.0, 0.0, 0.0, 0.0, 0.0, 0.0, 0.0, 0.0, 0.0, 0.0, 0.0, 0.0, 0.0, 0.0, 0.0, 0.0, 0.0, 0.0, 0.0, 0.0, 0.0, 0.0, 0.0, 0.0, 0.0, 0.0, 0.0, 0.0, 0.0, 0.0, 0.0, 0.0, 0.0, 0.0, 0.0, 0.0, 0.0, 0.0, 0.0, 0.0, 0.0, 0.0, 0.0, 0.0, 0.0, 0.0, 0.0, 0.0, 0.0, 0.0, 0.0, 0.0, 0.0, 0.0, 0.0, 0.0, 0.0, 0.0, 0.0, 0.0, 0.0, 0.0, 0.0, 0.0, 0.0, 0.0, 0.0, 0.0, 0.0, 0.0, 0.0, 0.0, 0.0, 0.0, 0.0, 0.0, 0.0, 0.0, 0.0, 0.0, 0.0, 0.0, 0.0, 0.0, 0.0, 0.0, 0.0, 0.0, 0.0, 0.0, 0.0, 0.0, 0.0, 0.0, 0.0, 0.0, 0.0, 0.0, 0.0, 0.0, 0.0, 0.0, 0.0, 0.0, 0.0, 0.0, 0.0, 0.0, 0.0, 0.0, 0.0, 0.0, 0.0, 0.0, 0.0, 0.0, 0.0, 0.0, 0.0, 0.0, 0.0, 0.0, 0.0, 0.0, 0.0, 0.0, 0.0, 0.0, 0.0, 0.0, 0.0, 0.0, 0.0, 0.0, 0.0, 0.0, 0.0, 0.0, 0.0, 0.0, 0.0, 0.0, 0.0, 0.0, 0.0, 0.0, 0.0, 0.0, 0.0, 0.0, 0.0, 0.0, 0.0, 0.0, 0.0, 0.0, 0.0, 0.0, 0.0, 0.0, 0.0, 0.0, 0.0, 0.0, 0.0, 0.0, 0.0, 0.0, 0.0, 0.0, 0.0, 0.0, 0.0, 0.0, 0.0, 0.0, 0.0, 0.0, 0.0, 0.0, 0.0, 0.0, 0.0, 0.0, 0.0, 0.0, 0.0, 0.0, 0.0, 0.0, 0.0, 0.0, 0.0, 0.0, 0.0, 0.0, 0.0, 0.0, 0.0, 0.0, 0.0, 0.0, 0.0, 0.0, 0.0, 0.0, 0.0, 0.0, 0.0, 0.0, 0.0, 0.0, 0.0, 0.0, 0.0, 0.0, 0.0, 0.0, 0.0, 0.0, 0.0, 0.0, 0.0, 0.0, 0.0, 0.0, 0.0, 0.0, 0.0, 0.0, 0.0, 0.0, 0.0, 0.0, 0.0, 0.0, 0.0, 0.0, 0.0, 0.0, 0.0, 0.0, 0.0, 0.0, 0.0, 0.0, 0.0, 0.0, 0.0, 0.0, 0.0, 0.0, 0.0, 0.0, 0.0, 0.0, 0.0, 0.0, 0.0, 0.0, 0.0, 0.0, 0.0, 0.0, 0.0, 0.0, 0.0, 0.0, 0.0, 0.0, 0.0, 0.0, 0.0, 0.0, 0.0, 0.0, 0.0, 0.0, 0.0, 0.0, 0.0, 0.0, 0.0, 0.0, 0.0, 0.0, 0.0, 0.0, 0.0, 0.0, 0.0, 0.0, 0.0, 0.0, 0.0, 0.0, 0.0, 0.0, 0.0, 0.0, 0.0, 0.0, 0.0, 0.0, 0.0, 0.0, 0.0, 0.0, 0.0, 0.0, 0.0, 0.0, 0.0, 0.0, 0.0, 0.0, 0.0, 0.0, 0.0, 0.0, 0.0, 0.0, 0.0, 0.0, 0.0, 0.0, 0.0, 0.0, 0.0, 0.0, 0.0, 0.0, 0.0, 0.0, 0.0, 0.0, 0.0, 0.0, 0.0, 0.0, 0.0, 0.0, 0.0, 0.0, 0.0, 0.0, 0.0, 0.0, 0.0, 0.0, 0.0, 0.0, 0.0, 0.0, 0.0, 0.0, 0.0, 0.0, 0.0, 0.0, 0.0, 0.0, 0.0, 0.0, 0.0, 0.0, 0.0, 0.0, 0.0, 0.0, 0.0, 0.0, 0.0, 0.0, 0.0, 0.0, 0.0, 0.0, 0.0, 0.0, 0.0, 0.0, 0.0, 0.0, 0.0, 0.0, 0.0, 0.0, 0.0, 0.0, 0.0, 0.0, 0.0, 0.0, 0.0, 0.0, 0.0, 0.0, 0.0, 0.0, 0.0, 0.0, 0.0, 0.0, 0.0, 0.0, 0.0, 0.0, 0.0, 0.0, 0.0, 0.0, 0.0, 0.0, 0.0, 0.0, 0.0, 0.0, 0.0, 0.0, 0.0, 0.0, 0.0, 0.0, 0.0, 0.0, 0.0, 0.0, 0.0, 0.0, 0.0, 0.0, 0.0, 0.0, 0.0, 0.0, 0.0, 0.0, 0.0, 0.0, 0.0, 0.0, 0.0, 0.0, 0.0, 0.0, 0.0, 0.0, 0.0, 0.0, 0.0, 0.0, 0.0, 0.0, 0.0, 0.0, 0.0, 0.0, 0.0, 0.0, 0.0, 0.0, 0.0, 0.0, 0.0, 0.0, 0.0, 0.0, 0.0, 0.0, 0.0, 0.0, 0.0, 0.0, 0.0, 0.0, 0.0, 0.0, 0.0, 0.0, 0.0, 0.0, 0.0, 0.0, 0.0, 0.0, 0.0, 0.0, 0.0, 0.0, 0.0, 0.0, 0.0, 0.0, 0.0, 0.0, 0.0, 0.0, 0.0, 0.0, 0.0, 0.0, 0.0, 0.0, 0.0, 0.0, 0.0, 0.0, 0.0, 0.0, 0.0, 0.0, 0.0, 0.0, 0.0, 0.0, 0.0, 0.0, 0.0, 0.0, 0.0, 0.0, 0.0, 0.0, 0.0, 0.0, 0.0, 0.0, 0.0, 0.0, 0.0, 0.0, 0.0, 0.0, 0.0, 0.0, 0.0, 0.0, 0.0, 0.0, 0.0, 0.0, 0.0, 0.0, 0.0, 0.0, 0.0, 0.0, 0.0, 0.0, 0.0, 0.0, 0.0, 0.0, 0.0, 0.0, 0.0, 0.0, 0.0, 0.0, 0.0, 0.0, 0.0, 0.0, 0.0, 0.0, 0.0, 0.0, 0.0, 0.0, 0.0, 0.0, 0.0, 0.0, 0.0, 0.0, 0.0, 0.0, 0.0, 0.0, 0.0, 0.0, 0.0, 0.0, 0.0, 0.0, 0.0, 0.0, 0.0, 0.0, 0.0, 0.0, 0.0, 0.0, 0.0, 0.0, 0.0, 0.0, 0.0, 0.0, 0.0, 0.0, 0.0, 0.0, 0.0, 0.0, 0.0, 0.0, 0.0, 0.0, 0.0, 0.0, 0.0, 0.0, 0.0, 0.0, 0.0, 0.0, 0.0, 0.0, 0.0, 0.0, 0.0, 0.0, 0.0, 0.0, 0.0, 0.0, 0.0, 0.0, 0.0, 0.0, 0.0, 0.0, 0.0, 0.0, 0.0, 0.0, 0.0, 0.0, 0.0, 0.0, 0.0, 0.0, 0.0, 0.0, 0.0, 0.0, 0.0, 0.0, 0.0, 0.0, 0.0, 0.0, 0.0, 0.0, 0.0, 0.0, 0.0, 0.0, 0.0, 0.0, 0.0, 0.0, 0.0, 0.0, 0.0, 0.0, 0.0, 0.0, 0.0, 0.0, 0.0, 0.0, 0.0, 0.0, 0.0, 0.0, 0.0, 0.0, 0.0, 0.0, 0.0, 0.0, 0.0, 0.0, 0.0, 0.0, 0.0, 0.0, 0.0, 0.0, 0.0, 0.0, 0.0, 0.0, 0.0, 0.0, 0.0, 0.0, 0.0, 0.0, 0.0, 0.0, 0.0, 0.0, 0.0, 0.0, 0.0, 0.0, 0.0, 0.0, 0.0, 0.0, 0.0, 0.0, 0.0, 0.0, 0.0, 0.0, 0.0, 0.0, 0.0, 0.0, 0.0, 0.0, 0.0, 0.0, 0.0, 0.0, 0.0, 0.0, 0.0, 0.0, 0.0, 0.0, 0.0, 0.0, 0.0, 0.0, 0.0, 0.0, 0.0, 0.0, 0.0, 0.0, 0.0, 0.0, 0.0, 0.0, 0.0, 0.0, 0.0, 0.0, 0.0, 0.0, 0.0, 0.0, 0.0, 0.0, 0.0, 0.0, 0.0, 0.0, 0.0, 0.0, 0.0, 0.0, 0.0, 0.0, 0.0, 0.0, 0.0, 0.0, 0.0, 0.0, 0.0, 0.0, 0.0, 0.0, 0.0, 0.0, 0.0, 0.0, 0.0, 0.0, 0.0, 0.0, 0.0, 0.0, 0.0, 0.0, 0.0, 0.0, 0.0, 0.0, 0.0, 0.0, 0.0, 0.0, 0.0, 0.0, 0.0, 0.0, 0.0, 0.0, 0.0, 0.0, 0.0, 0.0, 0.0, 0.0, 0.0, 0.0, 0.0, 0.0, 0.0, 0.0, 0.0, 0.0, 0.0, 0.0, 0.0, 0.0, 0.0, 0.0, 0.0, 0.0, 0.0, 0.0, 0.0, 0.0, 0.0, 0.0, 0.0, 0.0, 0.0, 0.0, 0.0, 0.0, 0.0, 0.0, 0.0, 0.0, 0.0, 0.0, 0.0, 0.0, 0.0, 0.0, 0.0, 0.0, 0.0, 0.0, 0.0, 0.0, 0.0, 0.0, 0.0, 0.0, 0.0, 0.0, 0.0, 0.0, 0.0, 0.0, 0.0, 0.0, 0.0, 0.0, 0.0, 0.0, 0.0, 0.0, 0.0, 0.0, 0.0, 0.0, 0.0, 0.0, 0.0, 0.0, 0.0, 0.0, 0.0, 0.0, 0.0, 0.0, 0.0, 0.0, 0.0, 0.0, 0.0, 0.0, 0.0, 0.0, 0.0, 0.0, 0.0, 0.0, 0.0, 0.0, 0.0, 0.0, 0.0, 0.0, 0.0, 0.0, 0.0, 0.0, 0.0, 0.0, 0.0, 0.0, 0.0, 0.0, 0.0, 0.0, 0.0, 0.0, 0.0, 0.0, 0.0, 0.0, 0.0, 0.0, 0.0, 0.0, 0.0, 0.0, 0.0, 0.0, 0.0, 0.0, 0.0, 0.0, 0.0, 0.0, 0.0, 0.0, 0.0, 0.0, 0.0, 0.0, 0.0, 0.0, 0.0, 0.0, 0.0, 0.0, 0.0, 0.0, 0.0, 0.0, 0.0, 0.0, 0.0, 0.0, 0.0, 0.0, 0.0, 0.0, 0.0, 0.0, 0.0, 0.0, 0.0, 0.0, 0.0, 0.0, 0.0, 0.0, 0.0, 0.0, 0.0, 0.0, 0.0, 0.0, 0.0, 0.0, 0.0, 0.0, 0.0, 0.0, 0.0, 0.0, 0.0, 0.0, 0.0, 0.0, 0.0, 0.0, 0.0, 0.0, 0.0, 0.0, 0.0, 0.0, 0.0, 0.0, 0.0, 0.0, 0.0, 0.0, 0.0, 0.0, 0.0, 0.0, 0.0, 0.0, 0.0, 0.0, 0.0, 0.0, 0.0, 0.0, 0.0, 0.0, 0.0, 0.0, 0.0, 0.0, 0.0, 0.0, 0.0, 0.0, 0.0, 0.0, 0.0, 0.0, 0.0, 0.0, 0.0, 0.0, 0.0, 0.0, 0.0, 0.0, 0.0, 0.0, 0.0, 0.0, 0.0, 0.0, 0.0, 0.0, 0.0, 0.0, 0.0, 0.0, 0.0, 0.0, 0.0, 0.0, 0.0, 0.0, 0.0, 0.0, 0.0, 0.0, 0.0, 0.0, 0.0, 0.0, 0.0, 0.0, 0.0, 0.0, 0.0, 0.0, 0.0, 0.0, 0.0, 0.0, 0.0, 0.0, 0.0, 0.0, 0.0, 0.0, 0.0, 0.0, 0.0, 0.0, 0.0, 0.0, 0.0, 0.0, 0.0, 0.0, 0.0, 0.0, 0.0, 0.0, 0.0, 0.0, 0.0, 0.0, 0.0, 0.0, 0.0, 0.0, 0.0, 0.0, 0.0, 0.0, 0.0, 0.0, 0.0, 0.0, 0.0, 0.0, 0.0, 0.0, 0.0, 0.0, 0.0, 0.0, 0.0, 0.0, 0.0, 0.0, 0.0, 0.0, 0.0, 0.0, 0.0, 0.0, 0.0, 0.0, 0.0, 0.0, 0.0, 0.0, 0.0, 0.0, 0.0, 0.0, 0.0, 0.0, 0.0, 0.0, 0.0, 0.0, 0.0, 0.0, 0.0, 0.0, 0.0, 0.0, 0.0, 0.0, 0.0, 0.0, 0.0, 0.0, 0.0, 0.0, 0.0, 0.0, 0.0, 0.0, 0.0, 0.0, 0.0, 0.0, 0.0, 0.0, 0.0, 0.0, 0.0, 0.0, 0.0, 0.0, 0.0, 0.0, 0.0, 0.0, 0.0, 0.0, 0.0, 0.0, 0.0, 0.0, 0.0, 0.0, 0.0, 0.625, 0.75, 0.625, 0.75, 0.625, 0.75, 0.625, 0.75, 0.625, 0.75, 0.625, 0.75, 0.625, 0.75, 0.625, 0.75, 0.625, 0.75, 0.625, 0.75, 0.625, 0.75, 0.625, 0.75, 0.625, 0.75, 0.625, 0.75, 0.625, 0.75, 0.625, 0.75, 0.625, 0.75, 0.625, 0.75, 0.625, 0.75, 0.625, 0.75, 0.625, 0.75, 0.625, 0.75, 0.625, 0.75, 0.625, 0.75, 0.625, 0.75, 0.625, 0.75, 0.625, 0.75, 0.625, 0.75, 0.625, 0.75, 0.6878, 0.75, 0.6878, 0.75, 0.625, 0.75, 0.6878, 0.75, 0.75, 0.75, 0.75, 0.75, 0.6878, 0.75, 0.625, 0.75, 0.625, 0.75, 0.625, 0.75, 0.625, 0.75, 0.75, 0.75, 0.6878, 0.75, 0.6878, 0.75, 0.75, 0.75, 0.625, 0.75, 0.625, 0.75, 0.625, 0.75, 0.625, 0.75, 0.625, 0.75, 0.625, 0.75, 0.625, 0.75, 0.625, 0.75, 0.625, 0.75, 0.625, 0.75, 0.625, 0.75, 0.625, 0.75, 0.6878, 0.75, 0.625, 0.75, 0.625, 0.75, 0.6878, 0.75, 0.625, 0.75, 0.625, 0.75, 0.625, 0.75, 0.625, 0.75, 0.625, 0.75, 0.625, 0.75, 0.625, 0.75, 0.625, 0.75, 0.625, 0.75, 0.625, 0.75, 0.625, 0.75, 0.625, 0.75, 0.625, 0.75, 0.625, 0.75, 0.625, 0.75, 0.625, 0.75, 0.625, 0.75, 0.625, 0.75, 0.625, 0.75, 0.625, 0.75, 0.625, 0.75, 0.625, 0.75, 0.625, 0.75, 0.625, 0.75, 0.625, 0.75, 0.625, 0.75, 0.625, 0.75, 0.625, 0.75, 0.625, 0.75, 0.625, 0.75, 0.625, 0.75, 0.625, 0.75, 0.625, 0.75, 0.625, 0.75, 0.625, 0.75, 0.625, 0.75, 0.625, 0.75, 0.625, 0.75, 0.625, 0.75, 0.625, 0.75, 0.625, 0.75, 0.625, 0.75, 0.625, 0.75, 0.625, 0.75, 0.625, 0.75, 0.625, 0.75, 0.625, 0.75, 0.625, 0.75, 0.625, 0.75, 0.625, 0.75, 0.625, 0.75, 0.625, 0.75, 0.625, 0.75, 0.625, 0.75, 0.625, 0.75, 0.625, 0.75])
me_cube_001.materials.append(mat_material_001)
me_cube_001.materials.append(mat_material_002)
me_cube_001.materials.append(mat_material_003)
me_cube_001.materials.append(mat_material_004)
me_cube_001.materials.append(mat_material_005)
me_cube_001.materials.append(mat_material_006)
me_cube_001.materials.append(mat_material_007)
me_cube_001.materials.append(mat_material_008)
me_cube_001.update()

# ---- objects
ob_light = bpy.data.objects.new('Light', light_light)
ob_camera = bpy.data.objects.new('Camera', cam_camera)
ob_empty = bpy.data.objects.new('Empty', None)
ob_cube = bpy.data.objects.new('Cube', me_cube_001)
ob_sun = bpy.data.objects.new('Sun', light_sun)

# ---- transforms, parenting, visibility, modifiers, constraints
ob_light.location = (4.076, 1.005, 5.904)
ob_light.rotation_euler = (0.6503, 0.05522, 1.866)
ob_light.lock_rotations_4d = False
ob_light.empty_display_type = 'ARROWS'
ob_light.color = (0.0, 0.0, 0.0, 0.0)
ob_light.lineart.crease_threshold = 0.0
ob_camera.location = (7.359, -6.926, 4.958)
ob_camera.rotation_euler = (1.109, 0.0, 0.8149)
ob_camera.lock_rotations_4d = False
ob_camera.empty_display_type = 'ARROWS'
ob_camera.color = (0.0, 0.0, 0.0, 0.0)
ob_camera.display_type = 'WIRE'
ob_camera.lineart.crease_threshold = 0.0
ob_empty.location = (0.0, 0.0, 0.0)
ob_empty.rotation_euler = (1.571, -0.0, 1.571)
ob_empty.empty_display_type = 'IMAGE'
ob_empty.empty_display_size = 5.0
ob_empty.empty_image_depth = 'BACK'
ob_empty.show_empty_image_perspective = False
ob_empty.empty_image_side = 'FRONT'
ob_cube.location = (0.0, 0.0, 0.0)
_m = ob_cube.modifiers.new('Mirror', 'MIRROR')
_m.use_clip = True
ob_sun.location = (0.7977, 1.41, 18.34)

# ---- collection membership
col_collection.objects.link(ob_light)
col_collection.objects.link(ob_camera)
col_collection.objects.link(ob_empty)
col_collection.objects.link(ob_cube)
col_collection.objects.link(ob_sun)

# ---- scene / render settings (as saved in the file)
scene.camera = ob_camera
scene.frame_start = 1; scene.frame_end = 250; scene.frame_set(1)
scene.render.engine = 'BLENDER_EEVEE_NEXT'
scene.cycles.sampling_pattern = 'TABULATED_SOBOL'
scene.cycles.use_light_tree = False
scene.view_settings.view_transform = 'Filmic'
bpy.context.view_layer.update()
